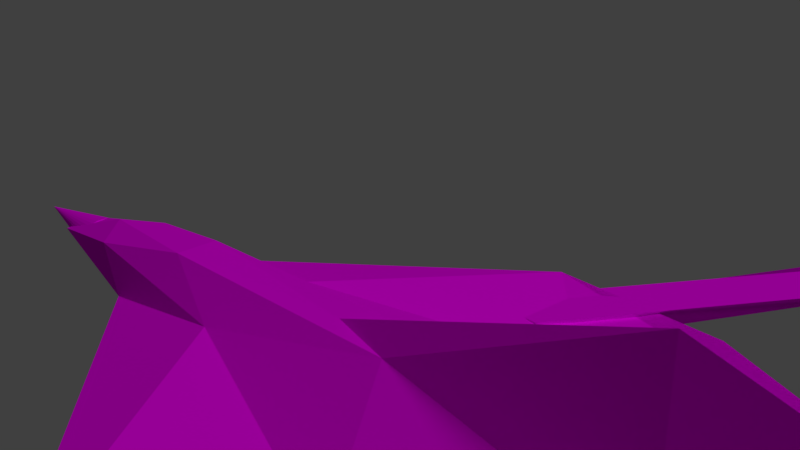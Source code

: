 # Source: Su53f.blend  (saved by Blender 2.79.0; exported with 4.5.12 LTS)
import bpy
from mathutils import Matrix  # noqa: F401  (used for matrix-valued properties, if any)

bpy.ops.wm.read_factory_settings(use_empty=True)
scene = bpy.context.scene
scene.name = 'Scene'

# ---- collections
col_collection_1 = bpy.data.collections.new('Collection 1'); scene.collection.children.link(col_collection_1)

# ---- images (referenced by path relative to the original .blend; pixels are not part of the script)
import os
ASSET_DIR = os.environ.get("B2B_ASSET_DIR", "")  # directory of the original .blend (textures are referenced by path, not embedded)
HERE = os.path.dirname(os.path.abspath(__file__))  # packed textures are extracted next to this script under _unpacked/

def load_image(name, relpath, width, height, colorspace="sRGB"):
    """Load a texture the original file referenced (path relative to the .blend, or extracted next to this script)."""
    p = next((c for c in (os.path.join(HERE, relpath), os.path.join(ASSET_DIR, relpath)) if relpath and os.path.exists(c)), "")
    if p:
        img = bpy.data.images.load(p, check_existing=True)
        img.name = name
    else:  # same state as the original file: an image datablock whose file is absent (Cycles renders it pink)
        img = bpy.data.images.new(name, width, height)
        img.source = "FILE"
        img.filepath = "//" + (relpath or name)
    img.colorspace_settings.name = colorspace
    return img
img_cammob_jpg = load_image('cammoB.jpg', 'Textures/cammoB.jpg', 1024, 1024, 'sRGB')

# ---- materials (node trees are filled in below, after node groups)
mat_material_002 = bpy.data.materials.new('Material.002')
mat_material_002.alpha_threshold = 0.0
mat_material_002.roughness = 0.5

# ---- material node trees
mat_material_002.use_nodes = True; mat_material_002.node_tree.nodes.clear()
_N = mat_material_002.node_tree.nodes; _L = mat_material_002.node_tree.links
n0 = _N.new('ShaderNodeOutputMaterial'); n0.name = 'Material Output'; n0.location = (300, 300)
n1 = _N.new('ShaderNodeTexImage'); n1.name = 'Image Texture'; n1.location = (-41, 308)
n1.width = 140
n1.image = img_cammob_jpg
n1.projection = 'BOX'
n1.interpolation = 'Closest'
n2 = _N.new('ShaderNodeBsdfDiffuse'); n2.name = 'Diffuse BSDF'; n2.location = (151, 407)
_L.new(n2.outputs[0], n0.inputs[0])
_L.new(n1.outputs[0], n2.inputs[0])
n0.is_active_output = True

# ---- world
world_world = bpy.data.worlds.new('World'); scene.world = world_world
world_world.color = (0.05088, 0.05088, 0.05088)
world_world.use_sun_shadow = False
world_world.sun_shadow_jitter_overblur = 0.0
world_world.cycles.sampling_method = 'MANUAL'

# ---- cameras
cam_camera = bpy.data.cameras.new('Camera')
cam_camera.clip_end = 100.0
cam_camera.lens = 35.0
cam_camera.sensor_width = 32.0
cam_camera.sensor_height = 18.0
cam_camera.ortho_scale = 7.314
cam_camera.dof.focus_distance = 0.0

# ---- lights
light_lamp = bpy.data.lights.new('Lamp', 'SUN')
light_lamp.transmission_factor = 0.0
light_lamp.cutoff_distance = 30.0
light_lamp.angle = 0.1993
light_lamp.energy = 1.0
light_lamp.shadow_buffer_clip_start = 1.001
light_lamp.shadow_soft_size = 0.1
light_lamp.shadow_cascade_max_distance = 1000.0

# ---- meshes
me_cube_001 = bpy.data.meshes.new('Cube.001')
me_cube_001.from_pydata([(4.62, -1.0, -0.3196), (4.62, -1.0, -0.2972), (-1.0, 1.0, -1.0), (-1.0, 1.0, 0.3832), (6.62, -1.0, -0.3196), (7.175, -1.0, 0.3196), (1.0, 1.0, -1.0), (1.556, 1.0, 1.0), (5.539, 4.918, -0.7443), (5.182, 4.917, -0.787), (-0.08085, 2.919, 0.2519), (-0.4376, 2.917, -1.151), (7.814, 4.918, -0.1479), (7.539, 4.917, -0.787), (2.194, 2.919, 0.8483), (1.919, 2.917, -1.151), (7.281, 2.052, 1.765), (10.46, 2.052, 1.906), (7.31, 2.05, 1.934), (10.47, 2.05, 2.071), (7.339, 2.046, 2.097), (10.49, 2.046, 2.23), (7.365, 2.038, 2.247), (10.5, 2.038, 2.377), (7.388, 2.028, 2.379), (10.51, 2.028, 2.505), (7.407, 2.016, 2.486), (10.52, 2.016, 2.611), (7.421, 2.002, 2.567), (10.53, 2.002, 2.69), (7.43, 1.987, 2.616), (10.54, 1.987, 2.739), (7.433, 1.971, 2.633), (10.54, 1.971, 2.756), (7.43, 1.955, 2.616), (10.54, 1.955, 2.739), (7.421, 1.94, 2.567), (10.53, 1.94, 2.69), (7.407, 1.926, 2.486), (10.52, 1.926, 2.611), (7.388, 1.914, 2.379), (10.51, 1.914, 2.505), (7.365, 1.903, 2.247), (10.5, 1.903, 2.377), (7.339, 1.896, 2.097), (10.49, 1.896, 2.23), (7.31, 1.891, 1.934), (10.47, 1.891, 2.071), (7.281, 1.89, 1.765), (10.46, 1.89, 1.906), (7.252, 1.891, 1.596), (10.45, 1.891, 1.742), (7.225, 1.896, 1.433), (10.44, 1.896, 1.583), (7.201, 1.903, 1.283), (10.43, 1.903, 1.437), (7.181, 1.914, 1.153), (10.42, 1.914, 1.31), (7.166, 1.926, 1.046), (10.41, 1.926, 1.205), (7.156, 1.94, 0.9666), (10.41, 1.94, 1.127), (7.15, 1.955, 0.9179), (10.41, 1.955, 1.078), (7.148, 1.971, 0.9015), (10.41, 1.971, 1.062), (7.15, 1.987, 0.9179), (10.41, 1.987, 1.078), (7.156, 2.002, 0.9666), (10.41, 2.002, 1.127), (7.166, 2.016, 1.046), (10.41, 2.016, 1.205), (7.181, 2.028, 1.153), (10.42, 2.028, 1.31), (7.201, 2.038, 1.283), (10.43, 2.038, 1.437), (7.225, 2.046, 1.433), (10.44, 2.046, 1.583), (7.252, 2.05, 1.596), (10.45, 2.05, 1.742), (7.689, 2.214, 2.127), (10.86, 2.214, 2.266), (7.712, 2.213, 2.294), (10.88, 2.213, 2.433), (7.732, 2.208, 2.455), (10.89, 2.208, 2.592), (7.748, 2.201, 2.602), (10.9, 2.201, 2.737), (7.758, 2.19, 2.731), (10.9, 2.19, 2.864), (7.761, 2.178, 2.835), (10.9, 2.178, 2.965), (7.758, 2.164, 2.911), (10.88, 2.164, 3.038), (7.745, 2.149, 2.955), (10.86, 2.149, 3.079), (7.723, 2.133, 2.965), (10.82, 2.133, 3.086), (7.69, 2.117, 2.941), (10.77, 2.117, 3.058), (7.647, 2.102, 2.883), (10.72, 2.102, 2.998), (7.594, 2.088, 2.793), (10.66, 2.088, 2.907), (7.534, 2.076, 2.675), (10.61, 2.076, 2.79), (7.471, 2.066, 2.533), (10.56, 2.066, 2.652), (7.41, 2.058, 2.375), (10.52, 2.058, 2.498), (7.355, 2.054, 2.205), (10.49, 2.054, 2.334), (7.311, 2.052, 2.032), (10.46, 2.052, 2.166), (7.278, 2.054, 1.862), (10.45, 2.054, 2.001), (7.257, 2.058, 1.701), (10.44, 2.058, 1.844), (7.247, 2.066, 1.555), (10.45, 2.066, 1.703), (7.252, 2.076, 1.43), (10.48, 2.076, 1.583), (7.27, 2.088, 1.332), (10.51, 2.088, 1.488), (7.302, 2.102, 1.263), (10.55, 2.102, 1.421), (7.343, 2.117, 1.226), (10.59, 2.117, 1.383), (7.389, 2.133, 1.222), (10.63, 2.133, 1.377), (7.437, 2.149, 1.249), (10.66, 2.149, 1.403), (7.482, 2.164, 1.308), (10.7, 2.164, 1.459), (7.525, 2.178, 1.395), (10.73, 2.178, 1.544), (7.564, 2.19, 1.508), (10.76, 2.19, 1.654), (7.6, 2.201, 1.643), (10.79, 2.201, 1.787), (7.632, 2.208, 1.795), (10.82, 2.208, 1.937), (7.662, 2.213, 1.958), (10.84, 2.213, 2.099), (7.213, 1.396, 1.254), (10.39, 1.396, 1.396), (7.233, 1.394, 1.421), (10.41, 1.394, 1.563), (7.253, 1.389, 1.581), (10.43, 1.389, 1.723), (7.271, 1.382, 1.729), (10.45, 1.382, 1.871), (7.286, 1.372, 1.859), (10.47, 1.372, 2.001), (7.299, 1.36, 1.966), (10.48, 1.36, 2.107), (7.309, 1.346, 2.045), (10.49, 1.346, 2.187), (7.315, 1.33, 2.094), (10.5, 1.33, 2.235), (7.317, 1.315, 2.11), (10.5, 1.315, 2.252), (7.315, 1.299, 2.094), (10.5, 1.299, 2.235), (7.309, 1.284, 2.045), (10.49, 1.284, 2.187), (7.299, 1.27, 1.966), (10.48, 1.27, 2.107), (7.286, 1.257, 1.859), (10.47, 1.257, 2.001), (7.271, 1.247, 1.729), (10.45, 1.247, 1.871), (7.253, 1.24, 1.581), (10.43, 1.24, 1.723), (7.233, 1.235, 1.421), (10.41, 1.235, 1.563), (7.213, 1.234, 1.254), (10.39, 1.234, 1.396), (7.192, 1.235, 1.087), (10.37, 1.235, 1.229), (7.173, 1.24, 0.9262), (10.35, 1.24, 1.068), (7.155, 1.247, 0.7782), (10.34, 1.247, 0.92), (7.139, 1.257, 0.6485), (10.32, 1.257, 0.7903), (7.126, 1.27, 0.542), (10.31, 1.27, 0.6838), (7.116, 1.284, 0.4629), (10.3, 1.284, 0.6047), (7.111, 1.299, 0.4142), (10.29, 1.299, 0.556), (7.109, 1.315, 0.3977), (10.29, 1.315, 0.5395), (7.111, 1.33, 0.4142), (10.29, 1.33, 0.556), (7.116, 1.346, 0.4629), (10.3, 1.346, 0.6047), (7.126, 1.36, 0.542), (10.31, 1.36, 0.6838), (7.139, 1.372, 0.6485), (10.32, 1.372, 0.7903), (7.155, 1.382, 0.7782), (10.34, 1.382, 0.92), (7.173, 1.389, 0.9262), (10.35, 1.389, 1.068), (7.192, 1.394, 1.087), (10.37, 1.394, 1.229), (7.221, 1.558, 1.516), (10.4, 1.558, 1.658), (7.241, 1.556, 1.683), (10.42, 1.556, 1.825), (7.261, 1.552, 1.843), (10.44, 1.552, 1.985), (7.279, 1.544, 1.991), (10.46, 1.544, 2.133), (7.294, 1.534, 2.121), (10.48, 1.534, 2.263), (7.307, 1.522, 2.228), (10.49, 1.522, 2.369), (7.317, 1.508, 2.307), (10.5, 1.508, 2.449), (7.323, 1.493, 2.355), (10.5, 1.493, 2.497), (7.325, 1.477, 2.372), (10.51, 1.477, 2.514), (7.323, 1.461, 2.355), (10.5, 1.461, 2.497), (7.317, 1.446, 2.307), (10.5, 1.446, 2.449), (7.307, 1.432, 2.228), (10.49, 1.432, 2.369), (7.294, 1.42, 2.121), (10.48, 1.42, 2.263), (7.279, 1.41, 1.991), (10.46, 1.41, 2.133), (7.261, 1.402, 1.843), (10.44, 1.402, 1.985), (7.241, 1.397, 1.683), (10.42, 1.397, 1.825), (7.221, 1.396, 1.516), (10.4, 1.396, 1.658), (7.2, 1.397, 1.349), (10.38, 1.397, 1.491), (7.181, 1.402, 1.188), (10.36, 1.402, 1.33), (7.163, 1.41, 1.04), (10.34, 1.41, 1.182), (7.147, 1.42, 0.9104), (10.33, 1.42, 1.052), (7.134, 1.432, 0.804), (10.32, 1.432, 0.9457), (7.124, 1.446, 0.7249), (10.31, 1.446, 0.8666), (7.118, 1.461, 0.6762), (10.3, 1.461, 0.8179), (7.116, 1.477, 0.6597), (10.3, 1.477, 0.8015), (7.118, 1.493, 0.6762), (10.3, 1.493, 0.8179), (7.124, 1.508, 0.7249), (10.31, 1.508, 0.8666), (7.134, 1.522, 0.804), (10.32, 1.522, 0.9457), (7.147, 1.534, 0.9104), (10.33, 1.534, 1.052), (7.163, 1.544, 1.04), (10.34, 1.544, 1.182), (7.181, 1.552, 1.188), (10.36, 1.552, 1.33), (7.2, 1.556, 1.349), (10.38, 1.556, 1.491), (0.6277, 1.808, -4.507), (9.986, 1.585, -1.246), (-3.007, 1.447, -2.344), (-12.07, 1.808, -3.147), (-3.104, 2.169, -2.367), (9.977, 2.031, -1.249), (4.134, 1.065, 0.7036), (-9.657, 1.586, 1.217), (-9.656, 2.031, 1.118), (4.135, 2.798, 0.6986), (13.5, 1.808, 9.991), (0.4727, 1.808, 4.469), (-1.533, 1.595, -1.838), (6.107, 1.677, -1.18), (3.969, 1.084, 0.09579), (11.65, 1.808, -1.467), (5.997, 1.94, -1.209), (-6.242, 1.808, -4.43), (-8.353, 1.596, -3.152), (-1.944, 2.021, -1.94), (-9.602, 2.02, -3.334), (3.969, 2.78, 0.09789), (7.155, 1.678, 0.5258), (6.712, 1.939, 0.4136), (0.5617, 0.09386, -0.1657), (11.25, 0.6583, 0.875), (-13.65, 1.679, -1.232), (-7.85, 1.466, -0.7408), (-7.935, 2.151, -0.7626), (-13.72, 1.937, -1.251), (11.25, 3.086, 0.8749), (0.5633, 3.606, -0.02972), (9.432, 1.596, 4.102), (-2.908, 1.464, 2.053), (-10.64, 1.808, 1.426), (-2.911, 2.152, 2.053), (9.289, 2.021, 4.068), (2.578, 1.688, 4.981), (8.677, 1.831, 12.35), (-5.812, 1.677, 3.358), (-5.81, 1.939, 3.259), (2.578, 1.952, 4.983), (4.37, 0.132, 0.1555), (5.908, 3.569, 0.4208), (10.59, 1.867, 3.076), (10.53, 1.84, 3.308), (10.48, 1.809, 3.474), (10.34, 1.784, 5.36), (10.28, 1.749, 5.376), (10.3, 1.704, 3.523), (10.25, 1.67, 3.388), (10.21, 1.638, 3.183), (10.17, 1.61, 2.917), (10.15, 1.587, 2.599), (10.13, 1.569, 2.242), (10.13, 1.558, 1.859), (10.13, 1.553, 1.466), (10.15, 1.556, 1.077), (10.18, 1.565, 0.7072), (10.22, 1.581, 0.3709), (10.27, 1.603, 0.08107), (10.32, 1.63, -0.1512), (10.38, 1.661, -0.3171), (10.44, 1.695, -0.4101), (10.5, 1.73, -0.4266), (10.55, 1.766, -0.3661), (10.6, 1.8, -0.2309), (7.658, 1.762, 1.071), (10.65, 1.832, -0.02612), (10.68, 1.86, 0.2403), (10.71, 1.883, 0.5582), (10.72, 1.901, 0.9152), (10.73, 1.912, 1.298), (10.72, 1.916, 1.691), (10.7, 1.914, 2.08), (10.67, 1.904, 2.45), (10.63, 1.888, 2.786), (-12.16, 1.975, -1.197), (-12.17, 1.972, -0.9378), (-12.18, 1.963, -0.6882), (-12.19, 1.948, -0.4583), (-12.19, 1.928, -0.2567), (-12.2, 1.904, -0.09127), (-12.2, 1.876, 0.03165), (-12.21, 1.846, 0.1073), (-12.21, 1.815, 0.1329), (-12.21, 1.783, 0.1073), (-12.2, 1.753, 0.03165), (-12.2, 1.725, -0.09127), (-12.19, 1.701, -0.2567), (-12.19, 1.681, -0.4583), (-12.18, 1.666, -0.6882), (-12.17, 1.657, -0.9378), (-12.16, 1.654, -1.197), (-12.16, 1.657, -1.457), (-12.15, 1.666, -1.706), (-12.14, 1.681, -1.936), (-12.13, 1.701, -2.138), (-12.13, 1.725, -2.303), (-12.12, 1.753, -2.426), (-16.26, 1.815, -1.832), (-12.12, 1.783, -2.502), (-12.12, 1.815, -2.527), (-12.12, 1.846, -2.502), (-12.12, 1.876, -2.426), (-12.13, 1.904, -2.303), (-12.13, 1.928, -2.138), (-12.14, 1.948, -1.936), (-12.15, 1.963, -1.706), (-12.16, 1.972, -1.457), (7.175, -1.0, 0.3196), (1.556, 1.0, 1.0), (7.814, 4.918, -0.1479), (2.194, 2.919, 0.8483), (2.578, 1.688, 4.981), (8.677, 1.831, 12.35)], [], [(0, 1, 3, 2), (2, 3, 7, 6), (6, 7, 5, 4), (4, 5, 1, 0), (2, 6, 4, 0), (7, 3, 1, 5), (8, 9, 11, 10), (10, 11, 15, 14), (14, 15, 13, 12), (12, 13, 9, 8), (10, 14, 12, 8), (15, 11, 9, 13), (16, 17, 19, 18), (18, 19, 21, 20), (20, 21, 23, 22), (22, 23, 25, 24), (24, 25, 27, 26), (26, 27, 29, 28), (28, 29, 31, 30), (30, 31, 33, 32), (32, 33, 35, 34), (34, 35, 37, 36), (36, 37, 39, 38), (38, 39, 41, 40), (40, 41, 43, 42), (42, 43, 45, 44), (44, 45, 47, 46), (46, 47, 49, 48), (48, 49, 51, 50), (50, 51, 53, 52), (52, 53, 55, 54), (54, 55, 57, 56), (56, 57, 59, 58), (58, 59, 61, 60), (60, 61, 63, 62), (62, 63, 65, 64), (64, 65, 67, 66), (66, 67, 69, 68), (68, 69, 71, 70), (70, 71, 73, 72), (72, 73, 75, 74), (74, 75, 77, 76), (19, 17, 79, 77, 75, 73, 71, 69, 67, 65, 63, 61, 59, 57, 55, 53, 51, 49, 47, 45, 43, 41, 39, 37, 35, 33, 31, 29, 27, 25, 23, 21), (76, 77, 79, 78), (78, 79, 17, 16), (16, 18, 20, 22, 24, 26, 28, 30, 32, 34, 36, 38, 40, 42, 44, 46, 48, 50, 52, 54, 56, 58, 60, 62, 64, 66, 68, 70, 72, 74, 76, 78), (80, 81, 83, 82), (82, 83, 85, 84), (84, 85, 87, 86), (86, 87, 89, 88), (88, 89, 91, 90), (90, 91, 93, 92), (92, 93, 95, 94), (94, 95, 97, 96), (96, 97, 99, 98), (98, 99, 101, 100), (100, 101, 103, 102), (102, 103, 105, 104), (104, 105, 107, 106), (106, 107, 109, 108), (108, 109, 111, 110), (110, 111, 113, 112), (112, 113, 115, 114), (114, 115, 117, 116), (116, 117, 119, 118), (118, 119, 121, 120), (120, 121, 123, 122), (122, 123, 125, 124), (124, 125, 127, 126), (126, 127, 129, 128), (128, 129, 131, 130), (130, 131, 133, 132), (132, 133, 135, 134), (134, 135, 137, 136), (136, 137, 139, 138), (138, 139, 141, 140), (83, 81, 143, 141, 139, 137, 135, 133, 131, 129, 127, 125, 123, 121, 119, 117, 115, 113, 111, 109, 107, 105, 103, 101, 99, 97, 95, 93, 91, 89, 87, 85), (140, 141, 143, 142), (142, 143, 81, 80), (80, 82, 84, 86, 88, 90, 92, 94, 96, 98, 100, 102, 104, 106, 108, 110, 112, 114, 116, 118, 120, 122, 124, 126, 128, 130, 132, 134, 136, 138, 140, 142), (144, 145, 147, 146), (146, 147, 149, 148), (148, 149, 151, 150), (150, 151, 153, 152), (152, 153, 155, 154), (154, 155, 157, 156), (156, 157, 159, 158), (158, 159, 161, 160), (160, 161, 163, 162), (162, 163, 165, 164), (164, 165, 167, 166), (166, 167, 169, 168), (168, 169, 171, 170), (170, 171, 173, 172), (172, 173, 175, 174), (174, 175, 177, 176), (176, 177, 179, 178), (178, 179, 181, 180), (180, 181, 183, 182), (182, 183, 185, 184), (184, 185, 187, 186), (186, 187, 189, 188), (188, 189, 191, 190), (190, 191, 193, 192), (192, 193, 195, 194), (194, 195, 197, 196), (196, 197, 199, 198), (198, 199, 201, 200), (200, 201, 203, 202), (202, 203, 205, 204), (147, 145, 207, 205, 203, 201, 199, 197, 195, 193, 191, 189, 187, 185, 183, 181, 179, 177, 175, 173, 171, 169, 167, 165, 163, 161, 159, 157, 155, 153, 151, 149), (204, 205, 207, 206), (206, 207, 145, 144), (144, 146, 148, 150, 152, 154, 156, 158, 160, 162, 164, 166, 168, 170, 172, 174, 176, 178, 180, 182, 184, 186, 188, 190, 192, 194, 196, 198, 200, 202, 204, 206), (208, 209, 211, 210), (210, 211, 213, 212), (212, 213, 215, 214), (214, 215, 217, 216), (216, 217, 219, 218), (218, 219, 221, 220), (220, 221, 223, 222), (222, 223, 225, 224), (224, 225, 227, 226), (226, 227, 229, 228), (228, 229, 231, 230), (230, 231, 233, 232), (232, 233, 235, 234), (234, 235, 237, 236), (236, 237, 239, 238), (238, 239, 241, 240), (240, 241, 243, 242), (242, 243, 245, 244), (244, 245, 247, 246), (246, 247, 249, 248), (248, 249, 251, 250), (250, 251, 253, 252), (252, 253, 255, 254), (254, 255, 257, 256), (256, 257, 259, 258), (258, 259, 261, 260), (260, 261, 263, 262), (262, 263, 265, 264), (264, 265, 267, 266), (266, 267, 269, 268), (211, 209, 271, 269, 267, 265, 263, 261, 259, 257, 255, 253, 251, 249, 247, 245, 243, 241, 239, 237, 235, 233, 231, 229, 227, 225, 223, 221, 219, 217, 215, 213), (268, 269, 271, 270), (270, 271, 209, 208), (208, 210, 212, 214, 216, 218, 220, 222, 224, 226, 228, 230, 232, 234, 236, 238, 240, 242, 244, 246, 248, 250, 252, 254, 256, 258, 260, 262, 264, 266, 268, 270), (272, 285, 284), (273, 285, 287), (272, 284, 289), (272, 289, 291), (272, 291, 288), (273, 287, 294), (274, 286, 296), (275, 290, 298), (276, 292, 300), (277, 293, 302), (273, 294, 297), (274, 296, 299), (275, 298, 301), (276, 300, 303), (277, 302, 295), (278, 304, 309), (279, 305, 311), (280, 306, 312), (281, 307, 313), (282, 308, 310), (310, 313, 283), (310, 308, 313), (308, 281, 313), (313, 312, 283), (313, 307, 312), (307, 280, 312), (312, 311, 283), (312, 306, 311), (306, 279, 311), (311, 309, 283), (311, 305, 309), (305, 278, 309), (309, 310, 283), (309, 304, 310), (304, 282, 310), (295, 308, 282), (295, 302, 308), (302, 281, 308), (303, 307, 281), (303, 300, 307), (300, 280, 307), (301, 306, 280), (301, 298, 306), (298, 279, 306), (299, 305, 279), (299, 296, 305), (296, 278, 305), (297, 304, 278), (297, 294, 304), (294, 282, 304), (302, 315, 303, 281), (302, 293, 303, 315), (293, 276, 303), (300, 301, 280), (300, 292, 301), (292, 275, 301), (298, 299, 279), (298, 290, 299), (290, 274, 299), (296, 314, 297, 278), (296, 286, 297, 314), (286, 273, 297), (294, 295, 282), (294, 287, 295), (287, 277, 295), (288, 293, 277), (288, 291, 293), (291, 276, 293), (291, 292, 276), (291, 289, 292), (289, 275, 292), (289, 290, 275), (289, 284, 290), (284, 274, 290), (287, 288, 277), (287, 285, 288), (285, 272, 288), (284, 286, 274), (284, 285, 286), (285, 273, 286), (316, 339, 317), (317, 339, 318), (318, 339, 319), (319, 339, 320), (320, 339, 321), (321, 339, 322), (322, 339, 323), (323, 339, 324), (324, 339, 325), (325, 339, 326), (326, 339, 327), (327, 339, 328), (328, 339, 329), (329, 339, 330), (330, 339, 331), (331, 339, 332), (332, 339, 333), (333, 339, 334), (334, 339, 335), (335, 339, 336), (336, 339, 337), (337, 339, 338), (338, 339, 340), (340, 339, 341), (341, 339, 342), (342, 339, 343), (343, 339, 344), (344, 339, 345), (345, 339, 346), (346, 339, 347), (347, 339, 348), (348, 339, 316), (349, 372, 350), (350, 372, 351), (351, 372, 352), (352, 372, 353), (353, 372, 354), (354, 372, 355), (355, 372, 356), (356, 372, 357), (357, 372, 358), (358, 372, 359), (359, 372, 360), (360, 372, 361), (361, 372, 362), (362, 372, 363), (363, 372, 364), (364, 372, 365), (365, 372, 366), (366, 372, 367), (367, 372, 368), (368, 372, 369), (369, 372, 370), (370, 372, 371), (371, 372, 373), (373, 372, 374), (374, 372, 375), (375, 372, 376), (376, 372, 377), (377, 372, 378), (378, 372, 379), (379, 372, 380), (380, 372, 381), (381, 372, 349), (349, 350, 351, 352, 353, 354, 355, 356, 357, 358, 359, 360, 361, 362, 363, 364, 365, 366, 367, 368, 369, 370, 371, 373, 374, 375, 376, 377, 378, 379, 380, 381)])
me_cube_001.polygons.foreach_set('use_smooth', [True] * 293)
_k = set([(0, 1), (0, 2), (0, 4), (1, 3), (1, 5), (2, 3), (2, 6), (3, 7), (4, 5), (4, 6), (5, 7), (6, 7), (8, 9), (8, 10), (8, 12), (9, 11), (9, 13), (10, 11), (10, 14), (11, 15), (12, 13), (12, 14), (13, 15), (14, 15), (16, 17), (16, 18), (16, 78), (17, 19), (17, 79), (18, 19), (18, 20), (19, 21), (20, 21), (20, 22), (21, 23), (22, 23), (22, 24), (23, 25), (24, 25), (24, 26), (25, 27), (26, 27), (26, 28), (27, 29), (28, 29), (28, 30), (29, 31), (30, 31), (30, 32), (31, 33), (32, 33), (32, 34), (33, 35), (34, 35), (34, 36), (35, 37), (36, 37), (36, 38), (37, 39), (38, 39), (38, 40), (39, 41), (40, 41), (40, 42), (41, 43), (42, 43), (42, 44), (43, 45), (44, 45), (44, 46), (45, 47), (46, 47), (46, 48), (47, 49), (48, 49), (48, 50), (49, 51), (50, 51), (50, 52), (51, 53), (52, 53), (52, 54), (53, 55), (54, 55), (54, 56), (55, 57), (56, 57), (56, 58), (57, 59), (58, 59), (58, 60), (59, 61), (60, 61), (60, 62), (61, 63), (62, 63), (62, 64), (63, 65), (64, 65), (64, 66), (65, 67), (66, 67), (66, 68), (67, 69), (68, 69), (68, 70), (69, 71), (70, 71), (70, 72), (71, 73), (72, 73), (72, 74), (73, 75), (74, 75), (74, 76), (75, 77), (76, 77), (76, 78), (77, 79), (78, 79), (80, 81), (80, 82), (80, 142), (81, 83), (81, 143), (82, 83), (82, 84), (83, 85), (84, 85), (84, 86), (85, 87), (86, 87), (86, 88), (87, 89), (88, 89), (88, 90), (89, 91), (90, 91), (90, 92), (91, 93), (92, 93), (92, 94), (93, 95), (94, 95), (94, 96), (95, 97), (96, 97), (96, 98), (97, 99), (98, 99), (98, 100), (99, 101), (100, 101), (100, 102), (101, 103), (102, 103), (102, 104), (103, 105), (104, 105), (104, 106), (105, 107), (106, 107), (106, 108), (107, 109), (108, 109), (108, 110), (109, 111), (110, 111), (110, 112), (111, 113), (112, 113), (112, 114), (113, 115), (114, 115), (114, 116), (115, 117), (116, 117), (116, 118), (117, 119), (118, 119), (118, 120), (119, 121), (120, 121), (120, 122), (121, 123), (122, 123), (122, 124), (123, 125), (124, 125), (124, 126), (125, 127), (126, 127), (126, 128), (127, 129), (128, 129), (128, 130), (129, 131), (130, 131), (130, 132), (131, 133), (132, 133), (132, 134), (133, 135), (134, 135), (134, 136), (135, 137), (136, 137), (136, 138), (137, 139), (138, 139), (138, 140), (139, 141), (140, 141), (140, 142), (141, 143), (142, 143), (144, 145), (144, 146), (144, 206), (145, 147), (145, 207), (146, 147), (146, 148), (147, 149), (148, 149), (148, 150), (149, 151), (150, 151), (150, 152), (151, 153), (152, 153), (152, 154), (153, 155), (154, 155), (154, 156), (155, 157), (156, 157), (156, 158), (157, 159), (158, 159), (158, 160), (159, 161), (160, 161), (160, 162), (161, 163), (162, 163), (162, 164), (163, 165), (164, 165), (164, 166), (165, 167), (166, 167), (166, 168), (167, 169), (168, 169), (168, 170), (169, 171), (170, 171), (170, 172), (171, 173), (172, 173), (172, 174), (173, 175), (174, 175), (174, 176), (175, 177), (176, 177), (176, 178), (177, 179), (178, 179), (178, 180), (179, 181), (180, 181), (180, 182), (181, 183), (182, 183), (182, 184), (183, 185), (184, 185), (184, 186), (185, 187), (186, 187), (186, 188), (187, 189), (188, 189), (188, 190), (189, 191), (190, 191), (190, 192), (191, 193), (192, 193), (192, 194), (193, 195), (194, 195), (194, 196), (195, 197), (196, 197), (196, 198), (197, 199), (198, 199), (198, 200), (199, 201), (200, 201), (200, 202), (201, 203), (202, 203), (202, 204), (203, 205), (204, 205), (204, 206), (205, 207), (206, 207), (208, 209), (208, 210), (208, 270), (209, 211), (209, 271), (210, 211), (210, 212), (211, 213), (212, 213), (212, 214), (213, 215), (214, 215), (214, 216), (215, 217), (216, 217), (216, 218), (217, 219), (218, 219), (218, 220), (219, 221), (220, 221), (220, 222), (221, 223), (222, 223), (222, 224), (223, 225), (224, 225), (224, 226), (225, 227), (226, 227), (226, 228), (227, 229), (228, 229), (228, 230), (229, 231), (230, 231), (230, 232), (231, 233), (232, 233), (232, 234), (233, 235), (234, 235), (234, 236), (235, 237), (236, 237), (236, 238), (237, 239), (238, 239), (238, 240), (239, 241), (240, 241), (240, 242), (241, 243), (242, 243), (242, 244), (243, 245), (244, 245), (244, 246), (245, 247), (246, 247), (246, 248), (247, 249), (248, 249), (248, 250), (249, 251), (250, 251), (250, 252), (251, 253), (252, 253), (252, 254), (253, 255), (254, 255), (254, 256), (255, 257), (256, 257), (256, 258), (257, 259), (258, 259), (258, 260), (259, 261), (260, 261), (260, 262), (261, 263), (262, 263), (262, 264), (263, 265), (264, 265), (264, 266), (265, 267), (266, 267), (266, 268), (267, 269), (268, 269), (268, 270), (269, 271), (270, 271), (272, 284), (272, 285), (272, 288), (272, 289), (272, 291), (273, 285), (273, 286), (273, 287), (273, 294), (273, 297), (274, 284), (274, 286), (274, 290), (274, 296), (274, 299), (275, 289), (275, 290), (275, 292), (275, 298), (275, 301), (276, 291), (276, 292), (276, 293), (276, 300), (276, 303), (277, 287), (277, 288), (277, 293), (277, 295), (277, 302), (278, 296), (278, 297), (278, 304), (278, 305), (278, 309), (279, 298), (279, 299), (279, 305), (279, 306), (279, 311), (280, 300), (280, 301), (280, 306), (280, 307), (280, 312), (281, 302), (281, 303), (281, 307), (281, 308), (281, 313), (282, 294), (282, 295), (282, 304), (282, 308), (282, 310), (283, 309), (283, 310), (283, 311), (283, 312), (283, 313), (284, 285), (284, 286), (284, 289), (284, 290), (285, 286), (285, 287), (285, 288), (286, 296), (286, 297), (287, 288), (287, 294), (287, 295), (288, 291), (288, 293), (289, 290), (289, 291), (289, 292), (290, 298), (291, 292), (291, 293), (292, 300), (292, 301), (293, 302), (293, 303), (294, 295), (294, 297), (294, 304), (295, 302), (295, 308), (296, 299), (296, 305), (296, 314), (297, 304), (297, 314), (298, 299), (298, 301), (298, 306), (299, 305), (300, 301), (300, 303), (300, 307), (301, 306), (302, 308), (302, 315), (303, 307), (303, 315), (304, 309), (304, 310), (305, 309), (305, 311), (306, 311), (306, 312), (307, 312), (307, 313), (308, 310), (308, 313), (309, 310), (309, 311), (310, 313), (311, 312), (312, 313), (316, 339), (317, 339), (318, 339), (319, 339), (320, 339), (321, 339), (322, 339), (323, 339), (324, 339), (325, 339), (326, 339), (327, 339), (328, 339), (329, 339), (330, 339), (331, 339), (332, 339), (333, 339), (334, 339), (335, 339), (336, 339), (337, 339), (338, 339), (339, 340), (339, 341), (339, 342), (339, 343), (339, 344), (339, 345), (339, 346), (339, 347), (339, 348), (349, 350), (349, 372), (349, 381), (350, 351), (350, 372), (351, 352), (351, 372), (352, 353), (352, 372), (353, 354), (353, 372), (354, 355), (354, 372), (355, 356), (355, 372), (356, 357), (356, 372), (357, 358), (357, 372), (358, 359), (358, 372), (359, 360), (359, 372), (360, 361), (360, 372), (361, 362), (361, 372), (362, 363), (362, 372), (363, 364), (363, 372), (364, 365), (364, 372), (365, 366), (365, 372), (366, 367), (366, 372), (367, 368), (367, 372), (368, 369), (368, 372), (369, 370), (369, 372), (370, 371), (370, 372), (371, 372), (371, 373), (372, 373), (372, 374), (372, 375), (372, 376), (372, 377), (372, 378), (372, 379), (372, 380), (372, 381), (373, 374), (374, 375), (375, 376), (376, 377), (377, 378), (378, 379), (379, 380), (380, 381)])
me_cube_001.attributes.new('sharp_edge', 'BOOLEAN', 'EDGE').data.foreach_set('value', [ (min(e.vertices), max(e.vertices)) in _k for e in me_cube_001.edges])
_uv = me_cube_001.uv_layers.new(name='UVMap')
_uv.uv.foreach_set('vector', [0.0, 0.0, 1.0, 0.0, 1.0, 1.0, 0.0, 1.0, 0.0, 0.0, 1.0, 0.0, 1.0, 1.0, 0.0, 1.0, 0.0, 0.0, 1.0, 0.0, 1.0, 1.0, 0.0, 1.0, 0.0, 0.0, 1.0, 0.0, 1.0, 1.0, 0.0, 1.0, 0.0, 0.0, 1.0, 0.0, 1.0, 1.0, 0.0, 1.0, 0.0, 0.0, 1.0, 0.0, 1.0, 1.0, 0.0, 1.0, 0.0, 0.0, 1.0, 0.0, 1.0, 1.0, 0.0, 1.0, 0.0, 0.0, 1.0, 0.0, 1.0, 1.0, 0.0, 1.0, 0.0, 0.0, 1.0, 0.0, 1.0, 1.0, 0.0, 1.0, 0.0, 0.0, 1.0, 0.0, 1.0, 1.0, 0.0, 1.0, 0.0, 0.0, 1.0, 0.0, 1.0, 1.0, 0.0, 1.0, 0.0, 0.0, 1.0, 0.0, 1.0, 1.0, 0.0, 1.0, 0.0, 0.0, 1.0, 0.0, 1.0, 1.0, 0.0, 1.0, 0.0, 0.0, 1.0, 0.0, 1.0, 1.0, 0.0, 1.0, 0.0, 0.0, 1.0, 0.0, 1.0, 1.0, 0.0, 1.0, 0.0, 0.0, 1.0, 0.0, 1.0, 1.0, 0.0, 1.0, 0.0, 0.0, 1.0, 0.0, 1.0, 1.0, 0.0, 1.0, 0.0, 0.0, 1.0, 0.0, 1.0, 1.0, 0.0, 1.0, 0.0, 0.0, 1.0, 0.0, 1.0, 1.0, 0.0, 1.0, 0.0, 0.0, 1.0, 0.0, 1.0, 1.0, 0.0, 1.0, 0.0, 0.0, 1.0, 0.0, 1.0, 1.0, 0.0, 1.0, 0.0, 0.0, 1.0, 0.0, 1.0, 1.0, 0.0, 1.0, 0.0, 0.0, 1.0, 0.0, 1.0, 1.0, 0.0, 1.0, 0.0, 0.0, 1.0, 0.0, 1.0, 1.0, 0.0, 1.0, 0.0, 0.0, 1.0, 0.0, 1.0, 1.0, 0.0, 1.0, 0.0, 0.0, 1.0, 0.0, 1.0, 1.0, 0.0, 1.0, 0.0, 0.0, 1.0, 0.0, 1.0, 1.0, 0.0, 1.0, 0.0, 0.0, 1.0, 0.0, 1.0, 1.0, 0.0, 1.0, 0.0, 0.0, 1.0, 0.0, 1.0, 1.0, 0.0, 1.0, 0.0, 0.0, 1.0, 0.0, 1.0, 1.0, 0.0, 1.0, 0.0, 0.0, 1.0, 0.0, 1.0, 1.0, 0.0, 1.0, 0.0, 0.0, 1.0, 0.0, 1.0, 1.0, 0.0, 1.0, 0.0, 0.0, 1.0, 0.0, 1.0, 1.0, 0.0, 1.0, 0.0, 0.0, 1.0, 0.0, 1.0, 1.0, 0.0, 1.0, 0.0, 0.0, 1.0, 0.0, 1.0, 1.0, 0.0, 1.0, 0.0, 0.0, 1.0, 0.0, 1.0, 1.0, 0.0, 1.0, 0.0, 0.0, 1.0, 0.0, 1.0, 1.0, 0.0, 1.0, 0.0, 0.0, 1.0, 0.0, 1.0, 1.0, 0.0, 1.0, 0.0, 0.0, 1.0, 0.0, 1.0, 1.0, 0.0, 1.0, 0.0, 0.0, 1.0, 0.0, 1.0, 1.0, 0.0, 1.0, 0.0, 0.0, 1.0, 0.0, 1.0, 1.0, 0.0, 1.0, 0.0, 0.0, 1.0, 0.0, 1.0, 1.0, 0.0, 1.0, 0.5, 1.0, 0.5975, 0.9904, 0.6913, 0.9619, 0.7778, 0.9157, 0.8536, 0.8536, 0.9157, 0.7778, 0.9619, 0.6913, 0.9904, 0.5975, 1.0, 0.5, 0.9904, 0.4025, 0.9619, 0.3087, 0.9157, 0.2222, 0.8536, 0.1464, 0.7778, 0.08427, 0.6913, 0.03806, 0.5975, 0.009607, 0.5, 0.0, 0.4025, 0.009607, 0.3087, 0.03806, 0.2222, 0.08427, 0.1464, 0.1464, 0.08426, 0.2222, 0.03806, 0.3087, 0.009607, 0.4025, 0.0, 0.5, 0.009607, 0.5975, 0.03806, 0.6913, 0.08427, 0.7778, 0.1464, 0.8536, 0.2222, 0.9157, 0.3087, 0.9619, 0.4025, 0.9904, 0.0, 0.0, 1.0, 0.0, 1.0, 1.0, 0.0, 1.0, 0.0, 0.0, 1.0, 0.0, 1.0, 1.0, 0.0, 1.0, 0.5, 1.0, 0.5975, 0.9904, 0.6913, 0.9619, 0.7778, 0.9157, 0.8536, 0.8536, 0.9157, 0.7778, 0.9619, 0.6913, 0.9904, 0.5975, 1.0, 0.5, 0.9904, 0.4025, 0.9619, 0.3087, 0.9157, 0.2222, 0.8536, 0.1464, 0.7778, 0.08427, 0.6913, 0.03806, 0.5975, 0.009607, 0.5, 0.0, 0.4025, 0.009607, 0.3087, 0.03806, 0.2222, 0.08427, 0.1464, 0.1464, 0.08426, 0.2222, 0.03806, 0.3087, 0.009607, 0.4025, 0.0, 0.5, 0.009607, 0.5975, 0.03806, 0.6913, 0.08427, 0.7778, 0.1464, 0.8536, 0.2222, 0.9157, 0.3087, 0.9619, 0.4025, 0.9904, 0.0, 0.0, 1.0, 0.0, 1.0, 1.0, 0.0, 1.0, 0.0, 0.0, 1.0, 0.0, 1.0, 1.0, 0.0, 1.0, 0.0, 0.0, 1.0, 0.0, 1.0, 1.0, 0.0, 1.0, 0.0, 0.0, 1.0, 0.0, 1.0, 1.0, 0.0, 1.0, 0.0, 0.0, 1.0, 0.0, 1.0, 1.0, 0.0, 1.0, 0.0, 0.0, 1.0, 0.0, 1.0, 1.0, 0.0, 1.0, 0.0, 0.0, 1.0, 0.0, 1.0, 1.0, 0.0, 1.0, 0.0, 0.0, 1.0, 0.0, 1.0, 1.0, 0.0, 1.0, 0.0, 0.0, 1.0, 0.0, 1.0, 1.0, 0.0, 1.0, 0.0, 0.0, 1.0, 0.0, 1.0, 1.0, 0.0, 1.0, 0.0, 0.0, 1.0, 0.0, 1.0, 1.0, 0.0, 1.0, 0.0, 0.0, 1.0, 0.0, 1.0, 1.0, 0.0, 1.0, 0.0, 0.0, 1.0, 0.0, 1.0, 1.0, 0.0, 1.0, 0.0, 0.0, 1.0, 0.0, 1.0, 1.0, 0.0, 1.0, 0.0, 0.0, 1.0, 0.0, 1.0, 1.0, 0.0, 1.0, 0.0, 0.0, 1.0, 0.0, 1.0, 1.0, 0.0, 1.0, 0.0, 0.0, 1.0, 0.0, 1.0, 1.0, 0.0, 1.0, 0.0, 0.0, 1.0, 0.0, 1.0, 1.0, 0.0, 1.0, 0.0, 0.0, 1.0, 0.0, 1.0, 1.0, 0.0, 1.0, 0.0, 0.0, 1.0, 0.0, 1.0, 1.0, 0.0, 1.0, 0.0, 0.0, 1.0, 0.0, 1.0, 1.0, 0.0, 1.0, 0.0, 0.0, 1.0, 0.0, 1.0, 1.0, 0.0, 1.0, 0.0, 0.0, 1.0, 0.0, 1.0, 1.0, 0.0, 1.0, 0.0, 0.0, 1.0, 0.0, 1.0, 1.0, 0.0, 1.0, 0.0, 0.0, 1.0, 0.0, 1.0, 1.0, 0.0, 1.0, 0.0, 0.0, 1.0, 0.0, 1.0, 1.0, 0.0, 1.0, 0.0, 0.0, 1.0, 0.0, 1.0, 1.0, 0.0, 1.0, 0.0, 0.0, 1.0, 0.0, 1.0, 1.0, 0.0, 1.0, 0.0, 0.0, 1.0, 0.0, 1.0, 1.0, 0.0, 1.0, 0.0, 0.0, 1.0, 0.0, 1.0, 1.0, 0.0, 1.0, 0.5, 1.0, 0.5975, 0.9904, 0.6913, 0.9619, 0.7778, 0.9157, 0.8536, 0.8536, 0.9157, 0.7778, 0.9619, 0.6913, 0.9904, 0.5975, 1.0, 0.5, 0.9904, 0.4025, 0.9619, 0.3087, 0.9157, 0.2222, 0.8536, 0.1464, 0.7778, 0.08427, 0.6913, 0.03806, 0.5975, 0.009607, 0.5, 0.0, 0.4025, 0.009607, 0.3087, 0.03806, 0.2222, 0.08427, 0.1464, 0.1464, 0.08426, 0.2222, 0.03806, 0.3087, 0.009607, 0.4025, 0.0, 0.5, 0.009607, 0.5975, 0.03806, 0.6913, 0.08427, 0.7778, 0.1464, 0.8536, 0.2222, 0.9157, 0.3087, 0.9619, 0.4025, 0.9904, 0.0, 0.0, 1.0, 0.0, 1.0, 1.0, 0.0, 1.0, 0.0, 0.0, 1.0, 0.0, 1.0, 1.0, 0.0, 1.0, 0.5, 1.0, 0.5975, 0.9904, 0.6913, 0.9619, 0.7778, 0.9157, 0.8536, 0.8536, 0.9157, 0.7778, 0.9619, 0.6913, 0.9904, 0.5975, 1.0, 0.5, 0.9904, 0.4025, 0.9619, 0.3087, 0.9157, 0.2222, 0.8536, 0.1464, 0.7778, 0.08427, 0.6913, 0.03806, 0.5975, 0.009607, 0.5, 0.0, 0.4025, 0.009607, 0.3087, 0.03806, 0.2222, 0.08427, 0.1464, 0.1464, 0.08426, 0.2222, 0.03806, 0.3087, 0.009607, 0.4025, 0.0, 0.5, 0.009607, 0.5975, 0.03806, 0.6913, 0.08427, 0.7778, 0.1464, 0.8536, 0.2222, 0.9157, 0.3087, 0.9619, 0.4025, 0.9904, 0.0, 0.0, 1.0, 0.0, 1.0, 1.0, 0.0, 1.0, 0.0, 0.0, 1.0, 0.0, 1.0, 1.0, 0.0, 1.0, 0.0, 0.0, 1.0, 0.0, 1.0, 1.0, 0.0, 1.0, 0.0, 0.0, 1.0, 0.0, 1.0, 1.0, 0.0, 1.0, 0.0, 0.0, 1.0, 0.0, 1.0, 1.0, 0.0, 1.0, 0.0, 0.0, 1.0, 0.0, 1.0, 1.0, 0.0, 1.0, 0.0, 0.0, 1.0, 0.0, 1.0, 1.0, 0.0, 1.0, 0.0, 0.0, 1.0, 0.0, 1.0, 1.0, 0.0, 1.0, 0.0, 0.0, 1.0, 0.0, 1.0, 1.0, 0.0, 1.0, 0.0, 0.0, 1.0, 0.0, 1.0, 1.0, 0.0, 1.0, 0.0, 0.0, 1.0, 0.0, 1.0, 1.0, 0.0, 1.0, 0.0, 0.0, 1.0, 0.0, 1.0, 1.0, 0.0, 1.0, 0.0, 0.0, 1.0, 0.0, 1.0, 1.0, 0.0, 1.0, 0.0, 0.0, 1.0, 0.0, 1.0, 1.0, 0.0, 1.0, 0.0, 0.0, 1.0, 0.0, 1.0, 1.0, 0.0, 1.0, 0.0, 0.0, 1.0, 0.0, 1.0, 1.0, 0.0, 1.0, 0.0, 0.0, 1.0, 0.0, 1.0, 1.0, 0.0, 1.0, 0.0, 0.0, 1.0, 0.0, 1.0, 1.0, 0.0, 1.0, 0.0, 0.0, 1.0, 0.0, 1.0, 1.0, 0.0, 1.0, 0.0, 0.0, 1.0, 0.0, 1.0, 1.0, 0.0, 1.0, 0.0, 0.0, 1.0, 0.0, 1.0, 1.0, 0.0, 1.0, 0.0, 0.0, 1.0, 0.0, 1.0, 1.0, 0.0, 1.0, 0.0, 0.0, 1.0, 0.0, 1.0, 1.0, 0.0, 1.0, 0.0, 0.0, 1.0, 0.0, 1.0, 1.0, 0.0, 1.0, 0.0, 0.0, 1.0, 0.0, 1.0, 1.0, 0.0, 1.0, 0.0, 0.0, 1.0, 0.0, 1.0, 1.0, 0.0, 1.0, 0.0, 0.0, 1.0, 0.0, 1.0, 1.0, 0.0, 1.0, 0.0, 0.0, 1.0, 0.0, 1.0, 1.0, 0.0, 1.0, 0.0, 0.0, 1.0, 0.0, 1.0, 1.0, 0.0, 1.0, 0.0, 0.0, 1.0, 0.0, 1.0, 1.0, 0.0, 1.0, 0.5, 1.0, 0.5975, 0.9904, 0.6913, 0.9619, 0.7778, 0.9157, 0.8536, 0.8536, 0.9157, 0.7778, 0.9619, 0.6913, 0.9904, 0.5975, 1.0, 0.5, 0.9904, 0.4025, 0.9619, 0.3087, 0.9157, 0.2222, 0.8536, 0.1464, 0.7778, 0.08427, 0.6913, 0.03806, 0.5975, 0.009607, 0.5, 0.0, 0.4025, 0.009607, 0.3087, 0.03806, 0.2222, 0.08427, 0.1464, 0.1464, 0.08426, 0.2222, 0.03806, 0.3087, 0.009607, 0.4025, 0.0, 0.5, 0.009607, 0.5975, 0.03806, 0.6913, 0.08427, 0.7778, 0.1464, 0.8536, 0.2222, 0.9157, 0.3087, 0.9619, 0.4025, 0.9904, 0.0, 0.0, 1.0, 0.0, 1.0, 1.0, 0.0, 1.0, 0.0, 0.0, 1.0, 0.0, 1.0, 1.0, 0.0, 1.0, 0.5, 1.0, 0.5975, 0.9904, 0.6913, 0.9619, 0.7778, 0.9157, 0.8536, 0.8536, 0.9157, 0.7778, 0.9619, 0.6913, 0.9904, 0.5975, 1.0, 0.5, 0.9904, 0.4025, 0.9619, 0.3087, 0.9157, 0.2222, 0.8536, 0.1464, 0.7778, 0.08427, 0.6913, 0.03806, 0.5975, 0.009607, 0.5, 0.0, 0.4025, 0.009607, 0.3087, 0.03806, 0.2222, 0.08427, 0.1464, 0.1464, 0.08426, 0.2222, 0.03806, 0.3087, 0.009607, 0.4025, 0.0, 0.5, 0.009607, 0.5975, 0.03806, 0.6913, 0.08427, 0.7778, 0.1464, 0.8536, 0.2222, 0.9157, 0.3087, 0.9619, 0.4025, 0.9904, 0.0, 0.0, 1.0, 0.0, 1.0, 1.0, 0.0, 1.0, 0.0, 0.0, 1.0, 0.0, 1.0, 1.0, 0.0, 1.0, 0.0, 0.0, 1.0, 0.0, 1.0, 1.0, 0.0, 1.0, 0.0, 0.0, 1.0, 0.0, 1.0, 1.0, 0.0, 1.0, 0.0, 0.0, 1.0, 0.0, 1.0, 1.0, 0.0, 1.0, 0.0, 0.0, 1.0, 0.0, 1.0, 1.0, 0.0, 1.0, 0.0, 0.0, 1.0, 0.0, 1.0, 1.0, 0.0, 1.0, 0.0, 0.0, 1.0, 0.0, 1.0, 1.0, 0.0, 1.0, 0.0, 0.0, 1.0, 0.0, 1.0, 1.0, 0.0, 1.0, 0.0, 0.0, 1.0, 0.0, 1.0, 1.0, 0.0, 1.0, 0.0, 0.0, 1.0, 0.0, 1.0, 1.0, 0.0, 1.0, 0.0, 0.0, 1.0, 0.0, 1.0, 1.0, 0.0, 1.0, 0.0, 0.0, 1.0, 0.0, 1.0, 1.0, 0.0, 1.0, 0.0, 0.0, 1.0, 0.0, 1.0, 1.0, 0.0, 1.0, 0.0, 0.0, 1.0, 0.0, 1.0, 1.0, 0.0, 1.0, 0.0, 0.0, 1.0, 0.0, 1.0, 1.0, 0.0, 1.0, 0.0, 0.0, 1.0, 0.0, 1.0, 1.0, 0.0, 1.0, 0.0, 0.0, 1.0, 0.0, 1.0, 1.0, 0.0, 1.0, 0.0, 0.0, 1.0, 0.0, 1.0, 1.0, 0.0, 1.0, 0.0, 0.0, 1.0, 0.0, 1.0, 1.0, 0.0, 1.0, 0.0, 0.0, 1.0, 0.0, 1.0, 1.0, 0.0, 1.0, 0.0, 0.0, 1.0, 0.0, 1.0, 1.0, 0.0, 1.0, 0.0, 0.0, 1.0, 0.0, 1.0, 1.0, 0.0, 1.0, 0.0, 0.0, 1.0, 0.0, 1.0, 1.0, 0.0, 1.0, 0.0, 0.0, 1.0, 0.0, 1.0, 1.0, 0.0, 1.0, 0.0, 0.0, 1.0, 0.0, 1.0, 1.0, 0.0, 1.0, 0.0, 0.0, 1.0, 0.0, 1.0, 1.0, 0.0, 1.0, 0.0, 0.0, 1.0, 0.0, 1.0, 1.0, 0.0, 1.0, 0.0, 0.0, 1.0, 0.0, 1.0, 1.0, 0.0, 1.0, 0.0, 0.0, 1.0, 0.0, 1.0, 1.0, 0.0, 1.0, 0.5, 1.0, 0.5975, 0.9904, 0.6913, 0.9619, 0.7778, 0.9157, 0.8536, 0.8536, 0.9157, 0.7778, 0.9619, 0.6913, 0.9904, 0.5975, 1.0, 0.5, 0.9904, 0.4025, 0.9619, 0.3087, 0.9157, 0.2222, 0.8536, 0.1464, 0.7778, 0.08427, 0.6913, 0.03806, 0.5975, 0.009607, 0.5, 0.0, 0.4025, 0.009607, 0.3087, 0.03806, 0.2222, 0.08427, 0.1464, 0.1464, 0.08426, 0.2222, 0.03806, 0.3087, 0.009607, 0.4025, 0.0, 0.5, 0.009607, 0.5975, 0.03806, 0.6913, 0.08427, 0.7778, 0.1464, 0.8536, 0.2222, 0.9157, 0.3087, 0.9619, 0.4025, 0.9904, 0.0, 0.0, 1.0, 0.0, 1.0, 1.0, 0.0, 1.0, 0.0, 0.0, 1.0, 0.0, 1.0, 1.0, 0.0, 1.0, 0.5, 1.0, 0.5975, 0.9904, 0.6913, 0.9619, 0.7778, 0.9157, 0.8536, 0.8536, 0.9157, 0.7778, 0.9619, 0.6913, 0.9904, 0.5975, 1.0, 0.5, 0.9904, 0.4025, 0.9619, 0.3087, 0.9157, 0.2222, 0.8536, 0.1464, 0.7778, 0.08427, 0.6913, 0.03806, 0.5975, 0.009607, 0.5, 0.0, 0.4025, 0.009607, 0.3087, 0.03806, 0.2222, 0.08427, 0.1464, 0.1464, 0.08426, 0.2222, 0.03806, 0.3087, 0.009607, 0.4025, 0.0, 0.5, 0.009607, 0.5975, 0.03806, 0.6913, 0.08427, 0.7778, 0.1464, 0.8536, 0.2222, 0.9157, 0.3087, 0.9619, 0.4025, 0.9904, 0.0, 0.0, 1.0, 0.0, 1.0, 1.0, 0.0, 0.0, 1.0, 0.0, 1.0, 1.0, 0.0, 0.0, 1.0, 0.0, 1.0, 1.0, 0.0, 0.0, 1.0, 0.0, 1.0, 1.0, 0.0, 0.0, 1.0, 0.0, 1.0, 1.0, 0.0, 0.0, 1.0, 0.0, 1.0, 1.0, 0.0, 0.0, 1.0, 0.0, 1.0, 1.0, 0.0, 0.0, 1.0, 0.0, 1.0, 1.0, 0.0, 0.0, 1.0, 0.0, 1.0, 1.0, 0.0, 0.0, 1.0, 0.0, 1.0, 1.0, 0.0, 0.0, 1.0, 0.0, 1.0, 1.0, 0.0, 0.0, 1.0, 0.0, 1.0, 1.0, 0.0, 0.0, 1.0, 0.0, 1.0, 1.0, 0.0, 0.0, 1.0, 0.0, 1.0, 1.0, 0.0, 0.0, 1.0, 0.0, 1.0, 1.0, 0.0, 0.0, 1.0, 0.0, 1.0, 1.0, 0.0, 0.0, 1.0, 0.0, 1.0, 1.0, 0.0, 0.0, 1.0, 0.0, 1.0, 1.0, 0.0, 0.0, 1.0, 0.0, 1.0, 1.0, 0.0, 0.0, 1.0, 0.0, 1.0, 1.0, 0.0, 0.0, 1.0, 0.0, 1.0, 1.0, 0.0, 0.0, 1.0, 0.0, 1.0, 1.0, 0.0, 0.0, 1.0, 0.0, 1.0, 1.0, 0.0, 0.0, 1.0, 0.0, 1.0, 1.0, 0.0, 0.0, 1.0, 0.0, 1.0, 1.0, 0.0, 0.0, 1.0, 0.0, 1.0, 1.0, 0.0, 0.0, 1.0, 0.0, 1.0, 1.0, 0.0, 0.0, 1.0, 0.0, 1.0, 1.0, 0.0, 0.0, 1.0, 0.0, 1.0, 1.0, 0.0, 0.0, 1.0, 0.0, 1.0, 1.0, 0.0, 0.0, 1.0, 0.0, 1.0, 1.0, 0.0, 0.0, 1.0, 0.0, 1.0, 1.0, 0.0, 0.0, 1.0, 0.0, 1.0, 1.0, 0.0, 0.0, 1.0, 0.0, 1.0, 1.0, 0.0, 0.0, 1.0, 0.0, 1.0, 1.0, 0.0, 0.0, 1.0, 0.0, 1.0, 1.0, 0.0, 0.0, 1.0, 0.0, 1.0, 1.0, 0.0, 0.0, 1.0, 0.0, 1.0, 1.0, 0.0, 0.0, 1.0, 0.0, 1.0, 1.0, 0.0, 0.0, 1.0, 0.0, 1.0, 1.0, 0.0, 0.0, 1.0, 0.0, 1.0, 1.0, 0.0, 0.0, 1.0, 0.0, 1.0, 1.0, 0.0, 0.0, 1.0, 0.0, 1.0, 1.0, 0.0, 0.0, 1.0, 0.0, 1.0, 1.0, 0.0, 0.0, 1.0, 0.0, 1.0, 1.0, 0.0, 0.0, 1.0, 0.0, 1.0, 1.0, 0.0, 0.0, 1.0, 0.0, 1.0, 1.0, 0.0, 0.0, 1.0, 0.0, 1.0, 1.0, 0.0, 0.0, 1.0, 0.0, 1.0, 1.0, 0.0, 0.0, 1.0, 0.0, 1.0, 1.0, 0.0, 0.0, 1.0, 0.0, 1.0, 1.0, 0.0, 1.0, 0.0, 0.0, 1.0, 0.0, 1.0, 1.0, 0.0, 1.0, 0.0, 0.0, 1.0, 0.0, 1.0, 1.0, 0.0, 0.0, 1.0, 0.0, 1.0, 1.0, 0.0, 0.0, 1.0, 0.0, 1.0, 1.0, 0.0, 0.0, 1.0, 0.0, 1.0, 1.0, 0.0, 0.0, 1.0, 0.0, 1.0, 1.0, 0.0, 0.0, 1.0, 0.0, 1.0, 1.0, 0.0, 0.0, 1.0, 0.0, 1.0, 1.0, 0.0, 0.0, 1.0, 0.0, 1.0, 1.0, 0.0, 1.0, 0.0, 0.0, 1.0, 0.0, 1.0, 1.0, 0.0, 1.0, 0.0, 0.0, 1.0, 0.0, 1.0, 1.0, 0.0, 0.0, 1.0, 0.0, 1.0, 1.0, 0.0, 0.0, 1.0, 0.0, 1.0, 1.0, 0.0, 0.0, 1.0, 0.0, 1.0, 1.0, 0.0, 0.0, 1.0, 0.0, 1.0, 1.0, 0.0, 0.0, 1.0, 0.0, 1.0, 1.0, 0.0, 0.0, 1.0, 0.0, 1.0, 1.0, 0.0, 0.0, 1.0, 0.0, 1.0, 1.0, 0.0, 0.0, 1.0, 0.0, 1.0, 1.0, 0.0, 0.0, 1.0, 0.0, 1.0, 1.0, 0.0, 0.0, 1.0, 0.0, 1.0, 1.0, 0.0, 0.0, 1.0, 0.0, 1.0, 1.0, 0.0, 0.0, 1.0, 0.0, 1.0, 1.0, 0.0, 0.0, 1.0, 0.0, 1.0, 1.0, 0.0, 0.0, 1.0, 0.0, 1.0, 1.0, 0.0, 0.0, 1.0, 0.0, 1.0, 1.0, 0.0, 0.0, 1.0, 0.0, 1.0, 1.0, 0.0, 0.0, 1.0, 0.0, 1.0, 1.0, 0.0, 0.0, 1.0, 0.0, 1.0, 1.0, 0.01869, 0.555, 0.318, 0.3196, 0.03666, 0.6049, 0.03666, 0.6049, 0.318, 0.3196, 0.05623, 0.6402, 0.05623, 0.6402, 0.318, 0.3196, 0.278, 0.9999, 0.278, 0.9999, 0.318, 0.3196, 0.3025, 0.9951, 0.3025, 0.9951, 0.318, 0.3196, 0.5195, 0.6527, 0.5195, 0.6527, 0.318, 0.3196, 0.5187, 0.6209, 0.5187, 0.6209, 0.318, 0.3196, 0.5213, 0.5778, 0.5213, 0.5778, 0.318, 0.3196, 0.5257, 0.5257, 0.5257, 0.5257, 0.318, 0.3196, 0.5293, 0.4675, 0.5293, 0.4675, 0.318, 0.3196, 0.5293, 0.4058, 0.5293, 0.4058, 0.318, 0.3196, 0.523, 0.3431, 0.523, 0.3431, 0.318, 0.3196, 0.5086, 0.2821, 0.5086, 0.2821, 0.318, 0.3196, 0.4856, 0.2253, 0.4856, 0.2253, 0.318, 0.3196, 0.4559, 0.1747, 0.4559, 0.1747, 0.318, 0.3196, 0.4228, 0.1311, 0.4228, 0.1311, 0.318, 0.3196, 0.3902, 0.09429, 0.3902, 0.09429, 0.318, 0.3196, 0.3617, 0.06366, 0.3617, 0.06366, 0.318, 0.3196, 0.3407, 0.03902, 0.3407, 0.03902, 0.318, 0.3196, 0.329, 0.02062, 0.329, 0.02062, 0.318, 0.3196, 0.3184, 0.003962, 0.3184, 0.003962, 0.318, 0.3196, 0.3007, 7.274e-05, 0.3007, 7.274e-05, 0.318, 0.3196, 0.271, 0.005283, 0.271, 0.005283, 0.318, 0.3196, 0.2314, 0.02091, 0.2314, 0.02091, 0.318, 0.3196, 0.1852, 0.04816, 0.1852, 0.04816, 0.318, 0.3196, 0.1367, 0.08776, 0.1367, 0.08776, 0.318, 0.3196, 0.09056, 0.1396, 0.09056, 0.1396, 0.318, 0.3196, 0.05125, 0.2023, 0.05125, 0.2023, 0.318, 0.3196, 0.02217, 0.273, 0.02217, 0.273, 0.318, 0.3196, 0.005125, 0.348, 0.005125, 0.348, 0.318, 0.3196, 7.274e-05, 0.4228, 7.274e-05, 0.4228, 0.318, 0.3196, 0.005455, 0.4932, 0.005455, 0.4932, 0.318, 0.3196, 0.01869, 0.555, 0.0, 0.0, 1.0, 0.0, 1.0, 1.0, 0.0, 0.0, 1.0, 0.0, 1.0, 1.0, 0.0, 0.0, 1.0, 0.0, 1.0, 1.0, 0.0, 0.0, 1.0, 0.0, 1.0, 1.0, 0.0, 0.0, 1.0, 0.0, 1.0, 1.0, 0.0, 0.0, 1.0, 0.0, 1.0, 1.0, 0.0, 0.0, 1.0, 0.0, 1.0, 1.0, 0.0, 0.0, 1.0, 0.0, 1.0, 1.0, 0.0, 0.0, 1.0, 0.0, 1.0, 1.0, 0.0, 0.0, 1.0, 0.0, 1.0, 1.0, 0.0, 0.0, 1.0, 0.0, 1.0, 1.0, 0.0, 0.0, 1.0, 0.0, 1.0, 1.0, 0.0, 0.0, 1.0, 0.0, 1.0, 1.0, 0.0, 0.0, 1.0, 0.0, 1.0, 1.0, 0.0, 0.0, 1.0, 0.0, 1.0, 1.0, 0.0, 0.0, 1.0, 0.0, 1.0, 1.0, 0.0, 0.0, 1.0, 0.0, 1.0, 1.0, 0.0, 0.0, 1.0, 0.0, 1.0, 1.0, 0.0, 0.0, 1.0, 0.0, 1.0, 1.0, 0.0, 0.0, 1.0, 0.0, 1.0, 1.0, 0.0, 0.0, 1.0, 0.0, 1.0, 1.0, 0.0, 0.0, 1.0, 0.0, 1.0, 1.0, 0.0, 0.0, 1.0, 0.0, 1.0, 1.0, 0.0, 0.0, 1.0, 0.0, 1.0, 1.0, 0.0, 0.0, 1.0, 0.0, 1.0, 1.0, 0.0, 0.0, 1.0, 0.0, 1.0, 1.0, 0.0, 0.0, 1.0, 0.0, 1.0, 1.0, 0.0, 0.0, 1.0, 0.0, 1.0, 1.0, 0.0, 0.0, 1.0, 0.0, 1.0, 1.0, 0.0, 0.0, 1.0, 0.0, 1.0, 1.0, 0.0, 0.0, 1.0, 0.0, 1.0, 1.0, 0.0, 0.0, 1.0, 0.0, 1.0, 1.0, 0.5, 1.0, 0.5975, 0.9904, 0.6913, 0.9619, 0.7778, 0.9157, 0.8536, 0.8536, 0.9157, 0.7778, 0.9619, 0.6913, 0.9904, 0.5975, 1.0, 0.5, 0.9904, 0.4025, 0.9619, 0.3087, 0.9157, 0.2222, 0.8536, 0.1464, 0.7778, 0.08427, 0.6913, 0.03806, 0.5975, 0.009607, 0.5, 0.0, 0.4025, 0.009607, 0.3087, 0.03806, 0.2222, 0.08427, 0.1464, 0.1464, 0.08426, 0.2222, 0.03806, 0.3087, 0.009607, 0.4025, 0.0, 0.5, 0.009607, 0.5975, 0.03806, 0.6913, 0.08427, 0.7778, 0.1464, 0.8536, 0.2222, 0.9157, 0.3087, 0.9619, 0.4025, 0.9904])
me_cube_001.materials.append(mat_material_002)
me_cube_001.use_remesh_preserve_volume = False
me_cube_001.use_remesh_preserve_attributes = False
me_cube_001.use_mirror_vertex_groups = False
me_cube_001.update()
me_cube_001.normals_split_custom_set([tuple(v) for v in zip(*[iter([-0.3353, -0.9421, 0.0, -0.3353, -0.9421, 0.0, -0.3353, -0.9421, 0.0, -0.3353, -0.9421, 0.0, 0.0, 1.0, 0.0, 0.0, 1.0, 0.0, 0.0, 1.0, 0.0, 0.0, 1.0, 0.0, 0.332, 0.9329, -0.1398, 0.332, 0.9329, -0.1398, 0.332, 0.9329, -0.1398, 0.332, 0.9329, -0.1398, 0.0, -1.0, 0.0, 0.0, -1.0, 0.0, 0.0, -1.0, 0.0, 0.0, -1.0, 0.0, 0.0, -0.3221, -0.9467, 0.0, -0.3221, -0.9467, 0.0, -0.3221, -0.9467, 0.0, -0.3221, -0.9467, -0.1667, -0.7035, 0.6909, -0.1667, -0.7035, 0.6909, -0.1667, -0.7035, 0.6909, -0.1667, -0.7035, 0.6909, -0.3233, 0.9332, 0.157, -0.3233, 0.9332, 0.157, -0.3233, 0.9332, 0.157, -0.3233, 0.9332, 0.157, -0.000223, -1.0, 0.001732, -0.000223, -1.0, 0.001732, -0.000223, -1.0, 0.001732, -0.000223, -1.0, 0.001732, 0.3311, -0.9412, -0.06759, 0.3311, -0.9412, -0.06759, 0.3311, -0.9412, -0.06759, 0.3311, -0.9412, -0.06759, 0.0003943, 1.0, -0.003061, 0.0003943, 1.0, -0.003061, 0.0003943, 1.0, -0.003061, 0.0003943, 1.0, -0.003061, -0.1627, 0.767, 0.6207, -0.1627, 0.767, 0.6207, -0.1627, 0.767, 0.6207, -0.1627, 0.767, 0.6207, 0.0, 0.1792, -0.9838, 0.0, 0.1792, -0.9838, 0.0, 0.1792, -0.9838, 0.0, 0.1792, -0.9838, 0.000412, -1.0, -0.009367, 0.000412, -1.0, -0.009367, 0.000412, -1.0, -0.009367, 0.000412, -1.0, -0.009367, 0.001235, -0.9996, -0.02882, 0.001235, -0.9996, -0.02882, 0.001235, -0.9996, -0.02882, 0.001235, -0.9996, -0.02882, 0.002121, -0.9987, -0.05069, 0.002121, -0.9987, -0.05069, 0.002121, -0.9987, -0.05069, 0.002121, -0.9987, -0.05069, 0.003181, -0.997, -0.07762, 0.003181, -0.997, -0.07762, 0.003181, -0.997, -0.07762, 0.003181, -0.997, -0.07762, 0.004626, -0.9934, -0.1147, 0.004626, -0.9934, -0.1147, 0.004626, -0.9934, -0.1147, 0.004626, -0.9934, -0.1147, 0.006956, -0.9847, -0.1743, 0.006956, -0.9847, -0.1743, 0.006956, -0.9847, -0.1743, 0.006956, -0.9847, -0.1743, 0.0118, -0.9547, -0.2974, 0.0118, -0.9547, -0.2974, 0.0118, -0.9547, -0.2974, 0.0118, -0.9547, -0.2974, 0.02737, -0.7216, -0.6918, 0.02737, -0.7216, -0.6918, 0.02737, -0.7216, -0.6918, 0.02737, -0.7216, -0.6918, 0.02737, 0.7216, -0.6918, 0.02737, 0.7216, -0.6918, 0.02737, 0.7216, -0.6918, 0.02737, 0.7216, -0.6918, 0.0118, 0.9547, -0.2974, 0.0118, 0.9547, -0.2974, 0.0118, 0.9547, -0.2974, 0.0118, 0.9547, -0.2974, 0.006956, 0.9847, -0.1743, 0.006956, 0.9847, -0.1743, 0.006956, 0.9847, -0.1743, 0.006956, 0.9847, -0.1743, 0.004626, 0.9934, -0.1147, 0.004626, 0.9934, -0.1147, 0.004626, 0.9934, -0.1147, 0.004626, 0.9934, -0.1147, 0.003181, 0.997, -0.07762, 0.003181, 0.997, -0.07762, 0.003181, 0.997, -0.07762, 0.003181, 0.997, -0.07762, 0.002121, 0.9987, -0.0507, 0.002121, 0.9987, -0.0507, 0.002121, 0.9987, -0.0507, 0.002121, 0.9987, -0.0507, 0.001235, 0.9996, -0.02882, 0.001235, 0.9996, -0.02882, 0.001235, 0.9996, -0.02882, 0.001235, 0.9996, -0.02882, 0.000412, 1.0, -0.009368, 0.000412, 1.0, -0.009368, 0.000412, 1.0, -0.009368, 0.000412, 1.0, -0.009368, -0.0004232, 1.0, 0.009376, -0.0004232, 1.0, 0.009376, -0.0004232, 1.0, 0.009376, -0.0004232, 1.0, 0.009376, -0.001336, 0.9996, 0.02888, -0.001336, 0.9996, 0.02888, -0.001336, 0.9996, 0.02888, -0.001336, 0.9996, 0.02888, -0.002403, 0.9987, 0.05089, -0.002403, 0.9987, 0.05089, -0.002403, 0.9987, 0.05089, -0.002403, 0.9987, 0.05089, -0.00375, 0.9969, 0.07808, -0.00375, 0.9969, 0.07808, -0.00375, 0.9969, 0.07808, -0.00375, 0.9969, 0.07808, -0.005623, 0.9933, 0.1157, -0.005623, 0.9933, 0.1157, -0.005623, 0.9933, 0.1157, -0.005623, 0.9933, 0.1157, -0.008636, 0.9843, 0.1762, -0.008636, 0.9843, 0.1762, -0.008636, 0.9843, 0.1762, -0.008636, 0.9843, 0.1762, -0.01482, 0.9535, 0.3011, -0.01482, 0.9535, 0.3011, -0.01482, 0.9535, 0.3011, -0.01482, 0.9535, 0.3011, -0.03438, 0.7161, 0.6971, -0.03438, 0.7161, 0.6971, -0.03438, 0.7161, 0.6971, -0.03438, 0.7161, 0.6971, -0.03438, -0.7161, 0.6971, -0.03438, -0.7161, 0.6971, -0.03438, -0.7161, 0.6971, -0.03438, -0.7161, 0.6971, -0.01482, -0.9535, 0.3011, -0.01482, -0.9535, 0.3011, -0.01482, -0.9535, 0.3011, -0.01482, -0.9535, 0.3011, -0.008636, -0.9843, 0.1762, -0.008636, -0.9843, 0.1762, -0.008636, -0.9843, 0.1762, -0.008636, -0.9843, 0.1762, -0.005623, -0.9933, 0.1157, -0.005623, -0.9933, 0.1157, -0.005623, -0.9933, 0.1157, -0.005623, -0.9933, 0.1157, -0.00375, -0.9969, 0.07808, -0.00375, -0.9969, 0.07808, -0.00375, -0.9969, 0.07808, -0.00375, -0.9969, 0.07808, -0.002403, -0.9987, 0.05089, -0.002403, -0.9987, 0.05089, -0.002403, -0.9987, 0.05089, -0.002403, -0.9987, 0.05089, -0.9972, -1.222e-05, 0.07542, -0.9972, -1.222e-05, 0.07542, -0.9972, -1.222e-05, 0.07542, -0.9972, -1.222e-05, 0.07542, -0.9972, -1.222e-05, 0.07542, -0.9972, -1.222e-05, 0.07542, -0.9972, -1.222e-05, 0.07542, -0.9972, -1.222e-05, 0.07542, -0.9972, -1.222e-05, 0.07542, -0.9972, -1.222e-05, 0.07542, -0.9972, -1.222e-05, 0.07542, -0.9972, -1.222e-05, 0.07542, -0.9972, -1.222e-05, 0.07542, -0.9972, -1.222e-05, 0.07542, -0.9972, -1.222e-05, 0.07542, -0.9972, -1.222e-05, 0.07542, -0.9972, -1.222e-05, 0.07542, -0.9972, -1.222e-05, 0.07542, -0.9972, -1.222e-05, 0.07542, -0.9972, -1.222e-05, 0.07542, -0.9972, -1.222e-05, 0.07542, -0.9972, -1.222e-05, 0.07542, -0.9972, -1.222e-05, 0.07542, -0.9972, -1.222e-05, 0.07542, -0.9972, -1.222e-05, 0.07542, -0.9972, -1.222e-05, 0.07542, -0.9972, -1.222e-05, 0.07542, -0.9972, -1.222e-05, 0.07542, -0.9972, -1.222e-05, 0.07542, -0.9972, -1.222e-05, 0.07542, -0.9972, -1.222e-05, 0.07542, -0.9972, -1.222e-05, 0.07542, -0.001336, -0.9996, 0.02888, -0.001336, -0.9996, 0.02888, -0.001336, -0.9996, 0.02888, -0.001336, -0.9996, 0.02888, -0.0004232, -1.0, 0.009375, -0.0004232, -1.0, 0.009375, -0.0004232, -1.0, 0.009375, -0.0004232, -1.0, 0.009375, 0.9864, -1.074e-06, -0.1646, 0.9864, -1.074e-06, -0.1646, 0.9864, -1.074e-06, -0.1646, 0.9864, -1.074e-06, -0.1646, 0.9864, -1.074e-06, -0.1646, 0.9864, -1.074e-06, -0.1646, 0.9864, -1.074e-06, -0.1646, 0.9864, -1.074e-06, -0.1646, 0.9864, -1.074e-06, -0.1646, 0.9864, -1.074e-06, -0.1646, 0.9864, -1.074e-06, -0.1646, 0.9864, -1.074e-06, -0.1646, 0.9864, -1.074e-06, -0.1646, 0.9864, -1.074e-06, -0.1646, 0.9864, -1.074e-06, -0.1646, 0.9864, -1.074e-06, -0.1646, 0.9864, -1.074e-06, -0.1646, 0.9864, -1.074e-06, -0.1646, 0.9864, -1.074e-06, -0.1646, 0.9864, -1.074e-06, -0.1646, 0.9864, -1.074e-06, -0.1646, 0.9864, -1.074e-06, -0.1646, 0.9864, -1.074e-06, -0.1646, 0.9864, -1.074e-06, -0.1646, 0.9864, -1.074e-06, -0.1646, 0.9864, -1.074e-06, -0.1646, 0.9864, -1.074e-06, -0.1646, 0.9864, -1.074e-06, -0.1646, 0.9864, -1.074e-06, -0.1646, 0.9864, -1.074e-06, -0.1646, 0.9864, -1.074e-06, -0.1646, 0.9864, -1.074e-06, -0.1646, 0.0004102, -1.0, -0.009364, 0.0004102, -1.0, -0.009364, 0.0004102, -1.0, -0.009364, 0.0004102, -1.0, -0.009364, 0.001258, -0.9996, -0.02895, 0.001258, -0.9996, -0.02895, 0.001258, -0.9996, -0.02895, 0.001258, -0.9996, -0.02895, 0.002203, -0.9987, -0.05122, 0.002203, -0.9987, -0.05122, 0.002203, -0.9987, -0.05122, 0.002203, -0.9987, -0.05122, 0.003363, -0.9969, -0.07908, 0.003363, -0.9969, -0.07908, 0.003363, -0.9969, -0.07908, 0.003363, -0.9969, -0.07908, 0.004964, -0.993, -0.1184, 0.004964, -0.993, -0.1184, 0.004964, -0.993, -0.1184, 0.004964, -0.993, -0.1184, 0.007595, -0.9828, -0.1843, 0.007595, -0.9828, -0.1843, 0.007595, -0.9828, -0.1843, 0.007595, -0.9828, -0.1843, 0.01339, -0.9433, -0.3317, 0.01339, -0.9433, -0.3317, 0.01339, -0.9433, -0.3317, 0.01339, -0.9433, -0.3317, 0.03351, -0.526, -0.8498, 0.03351, -0.526, -0.8498, 0.03351, -0.526, -0.8498, 0.03351, -0.526, -0.8498, 0.02101, 0.8378, -0.5456, 0.02101, 0.8378, -0.5456, 0.02101, 0.8378, -0.5456, 0.02101, 0.8378, -0.5456, 0.009638, 0.9667, -0.2556, 0.009638, 0.9667, -0.2556, 0.009638, 0.9667, -0.2556, 0.009638, 0.9667, -0.2556, 0.005827, 0.9876, -0.1566, 0.005827, 0.9876, -0.1566, 0.005827, 0.9876, -0.1566, 0.005827, 0.9876, -0.1566, 0.003935, 0.9944, -0.1057, 0.003935, 0.9944, -0.1057, 0.003935, 0.9944, -0.1057, 0.003935, 0.9944, -0.1057, 0.002759, 0.9973, -0.07296, 0.002759, 0.9973, -0.07296, 0.002759, 0.9973, -0.07296, 0.002759, 0.9973, -0.07296, 0.001888, 0.9988, -0.04847, 0.001888, 0.9988, -0.04847, 0.001888, 0.9988, -0.04847, 0.001888, 0.9988, -0.04847, 0.001131, 0.9996, -0.02797, 0.001131, 0.9996, -0.02797, 0.001131, 0.9996, -0.02797, 0.001131, 0.9996, -0.02797, 0.0003859, 1.0, -0.009213, 0.0003859, 1.0, -0.009213, 0.0003859, 1.0, -0.009213, 0.0003859, 1.0, -0.009213, -0.0004036, 1.0, 0.009337, -0.0004036, 1.0, 0.009337, -0.0004036, 1.0, 0.009337, -0.0004036, 1.0, 0.009337, -0.001294, 0.9996, 0.02912, -0.001294, 0.9996, 0.02912, -0.001294, 0.9996, 0.02912, -0.001294, 0.9996, 0.02912, -0.002377, 0.9986, 0.05211, -0.002377, 0.9986, 0.05211, -0.002377, 0.9986, 0.05211, -0.002377, 0.9986, 0.05211, -0.003814, 0.9967, 0.08158, -0.003814, 0.9967, 0.08158, -0.003814, 0.9967, 0.08158, -0.003814, 0.9967, 0.08158, -0.005926, 0.9922, 0.1242, -0.005926, 0.9922, 0.1242, -0.005926, 0.9922, 0.1242, -0.005926, 0.9922, 0.1242, -0.009524, 0.9803, 0.1971, -0.009524, 0.9803, 0.1971, -0.009524, 0.9803, 0.1971, -0.009524, 0.9803, 0.1971, -0.0176, 0.9317, 0.3628, -0.0176, 0.9317, 0.3628, -0.0176, 0.9317, 0.3628, -0.0176, 0.9317, 0.3628, -0.04383, 0.4179, 0.9074, -0.04383, 0.4179, 0.9074, -0.04383, 0.4179, 0.9074, -0.04383, 0.4179, 0.9074, -0.02588, -0.8404, 0.5413, -0.02588, -0.8404, 0.5413, -0.02588, -0.8404, 0.5413, -0.02588, -0.8404, 0.5413, -0.01248, -0.9643, 0.2645, -0.01248, -0.9643, 0.2645, -0.01248, -0.9643, 0.2645, -0.01248, -0.9643, 0.2645, -0.007624, -0.9865, 0.1638, -0.007624, -0.9865, 0.1638, -0.007624, -0.9865, 0.1638, -0.007624, -0.9865, 0.1638, -0.005081, -0.9938, 0.1106, -0.005081, -0.9938, 0.1106, -0.005081, -0.9938, 0.1106, -0.005081, -0.9938, 0.1106, -0.003446, -0.9971, 0.07594, -0.003446, -0.9971, 0.07594, -0.003446, -0.9971, 0.07594, -0.003446, -0.9971, 0.07594, -0.002247, -0.9987, 0.05002, -0.002247, -0.9987, 0.05002, -0.002247, -0.9987, 0.05002, -0.002247, -0.9987, 0.05002, -0.3801, 0.9239, 0.04297, -0.3801, 0.9239, 0.04297, -0.3801, 0.9239, 0.04297, -0.3801, 0.9239, 0.04297, -0.3801, 0.9239, 0.04297, -0.3801, 0.9239, 0.04297, -0.3801, 0.9239, 0.04297, -0.3801, 0.9239, 0.04297, -0.3801, 0.9239, 0.04297, -0.3801, 0.9239, 0.04297, -0.3801, 0.9239, 0.04297, -0.3801, 0.9239, 0.04297, -0.3801, 0.9239, 0.04297, -0.3801, 0.9239, 0.04297, -0.3801, 0.9239, 0.04297, -0.3801, 0.9239, 0.04297, -0.3801, 0.9239, 0.04297, -0.3801, 0.9239, 0.04297, -0.3801, 0.9239, 0.04297, -0.3801, 0.9239, 0.04297, -0.3801, 0.9239, 0.04297, -0.3801, 0.9239, 0.04297, -0.3801, 0.9239, 0.04297, -0.3801, 0.9239, 0.04297, -0.3801, 0.9239, 0.04297, -0.3801, 0.9239, 0.04297, -0.3801, 0.9239, 0.04297, -0.3801, 0.9239, 0.04297, -0.3801, 0.9239, 0.04297, -0.3801, 0.9239, 0.04297, -0.3801, 0.9239, 0.04297, -0.3801, 0.9239, 0.04297, -0.001273, -0.9996, 0.02859, -0.001273, -0.9996, 0.02859, -0.001273, -0.9996, 0.02859, -0.001273, -0.9996, 0.02859, -0.000412, -1.0, 0.009326, -0.000412, -1.0, 0.009326, -0.000412, -1.0, 0.009326, -0.000412, -1.0, 0.009326, 0.4091, -0.9091, -0.07859, 0.4091, -0.9091, -0.07859, 0.4091, -0.9091, -0.07859, 0.4091, -0.9091, -0.07859, 0.4091, -0.9091, -0.07859, 0.4091, -0.9091, -0.07859, 0.4091, -0.9091, -0.07859, 0.4091, -0.9091, -0.07859, 0.4091, -0.9091, -0.07859, 0.4091, -0.9091, -0.07859, 0.4091, -0.9091, -0.07859, 0.4091, -0.9091, -0.07859, 0.4091, -0.9091, -0.07859, 0.4091, -0.9091, -0.07859, 0.4091, -0.9091, -0.07859, 0.4091, -0.9091, -0.07859, 0.4091, -0.9091, -0.07859, 0.4091, -0.9091, -0.07859, 0.4091, -0.9091, -0.07859, 0.4091, -0.9091, -0.07859, 0.4091, -0.9091, -0.07859, 0.4091, -0.9091, -0.07859, 0.4091, -0.9091, -0.07859, 0.4091, -0.9091, -0.07859, 0.4091, -0.9091, -0.07859, 0.4091, -0.9091, -0.07859, 0.4091, -0.9091, -0.07859, 0.4091, -0.9091, -0.07859, 0.4091, -0.9091, -0.07859, 0.4091, -0.9091, -0.07859, 0.4091, -0.9091, -0.07859, 0.4091, -0.9091, -0.07859, 0.0004176, -1.0, -0.009372, 0.0004176, -1.0, -0.009372, 0.0004176, -1.0, -0.009372, 0.0004176, -1.0, -0.009372, 0.001286, -0.9996, -0.02885, 0.001286, -0.9996, -0.02885, 0.001286, -0.9996, -0.02885, 0.001286, -0.9996, -0.02885, 0.002264, -0.9987, -0.0508, 0.002264, -0.9987, -0.0508, 0.002264, -0.9987, -0.0508, 0.002264, -0.9987, -0.0508, 0.003469, -0.997, -0.07785, 0.003469, -0.997, -0.07785, 0.003469, -0.997, -0.07785, 0.003469, -0.997, -0.07785, 0.005132, -0.9933, -0.1152, 0.005132, -0.9933, -0.1152, 0.005132, -0.9933, -0.1152, 0.005132, -0.9933, -0.1152, 0.00781, -0.9845, -0.1753, 0.00781, -0.9845, -0.1753, 0.00781, -0.9845, -0.1753, 0.00781, -0.9845, -0.1753, 0.01334, -0.9541, -0.2993, 0.01334, -0.9541, -0.2993, 0.01334, -0.9541, -0.2993, 0.01334, -0.9541, -0.2993, 0.03095, -0.7188, -0.6945, 0.03095, -0.7188, -0.6945, 0.03095, -0.7188, -0.6945, 0.03095, -0.7188, -0.6945, 0.03095, 0.7188, -0.6945, 0.03095, 0.7188, -0.6945, 0.03095, 0.7188, -0.6945, 0.03095, 0.7188, -0.6945, 0.01334, 0.9541, -0.2993, 0.01334, 0.9541, -0.2993, 0.01334, 0.9541, -0.2993, 0.01334, 0.9541, -0.2993, 0.00781, 0.9845, -0.1753, 0.00781, 0.9845, -0.1753, 0.00781, 0.9845, -0.1753, 0.00781, 0.9845, -0.1753, 0.005132, 0.9933, -0.1152, 0.005132, 0.9933, -0.1152, 0.005132, 0.9933, -0.1152, 0.005132, 0.9933, -0.1152, 0.003469, 0.997, -0.07786, 0.003469, 0.997, -0.07786, 0.003469, 0.997, -0.07786, 0.003469, 0.997, -0.07786, 0.002264, 0.9987, -0.05079, 0.002264, 0.9987, -0.05079, 0.002264, 0.9987, -0.05079, 0.002264, 0.9987, -0.05079, 0.001286, 0.9996, -0.02885, 0.001286, 0.9996, -0.02885, 0.001286, 0.9996, -0.02885, 0.001286, 0.9996, -0.02885, 0.0004177, 1.0, -0.009372, 0.0004177, 1.0, -0.009372, 0.0004177, 1.0, -0.009372, 0.0004177, 1.0, -0.009372, -0.0004177, 1.0, 0.009372, -0.0004177, 1.0, 0.009372, -0.0004177, 1.0, 0.009372, -0.0004177, 1.0, 0.009372, -0.001286, 0.9996, 0.02885, -0.001286, 0.9996, 0.02885, -0.001286, 0.9996, 0.02885, -0.001286, 0.9996, 0.02885, -0.002264, 0.9987, 0.05079, -0.002264, 0.9987, 0.05079, -0.002264, 0.9987, 0.05079, -0.002264, 0.9987, 0.05079, -0.003469, 0.997, 0.07786, -0.003469, 0.997, 0.07786, -0.003469, 0.997, 0.07786, -0.003469, 0.997, 0.07786, -0.005132, 0.9933, 0.1152, -0.005132, 0.9933, 0.1152, -0.005132, 0.9933, 0.1152, -0.005132, 0.9933, 0.1152, -0.00781, 0.9845, 0.1753, -0.00781, 0.9845, 0.1753, -0.00781, 0.9845, 0.1753, -0.00781, 0.9845, 0.1753, -0.01334, 0.9541, 0.2993, -0.01334, 0.9541, 0.2993, -0.01334, 0.9541, 0.2993, -0.01334, 0.9541, 0.2993, -0.03095, 0.7188, 0.6945, -0.03095, 0.7188, 0.6945, -0.03095, 0.7188, 0.6945, -0.03095, 0.7188, 0.6945, -0.03095, -0.7188, 0.6945, -0.03095, -0.7188, 0.6945, -0.03095, -0.7188, 0.6945, -0.03095, -0.7188, 0.6945, -0.01334, -0.9541, 0.2993, -0.01334, -0.9541, 0.2993, -0.01334, -0.9541, 0.2993, -0.01334, -0.9541, 0.2993, -0.00781, -0.9845, 0.1753, -0.00781, -0.9845, 0.1753, -0.00781, -0.9845, 0.1753, -0.00781, -0.9845, 0.1753, -0.005132, -0.9933, 0.1152, -0.005132, -0.9933, 0.1152, -0.005132, -0.9933, 0.1152, -0.005132, -0.9933, 0.1152, -0.003469, -0.997, 0.07786, -0.003469, -0.997, 0.07786, -0.003469, -0.997, 0.07786, -0.003469, -0.997, 0.07786, -0.002264, -0.9987, 0.05079, -0.002264, -0.9987, 0.05079, -0.002264, -0.9987, 0.05079, -0.002264, -0.9987, 0.05079, -0.9927, 1.64e-06, 0.1209, -0.9927, 1.64e-06, 0.1209, -0.9927, 1.64e-06, 0.1209, -0.9927, 1.64e-06, 0.1209, -0.9927, 1.64e-06, 0.1209, -0.9927, 1.64e-06, 0.1209, -0.9927, 1.64e-06, 0.1209, -0.9927, 1.64e-06, 0.1209, -0.9927, 1.64e-06, 0.1209, -0.9927, 1.64e-06, 0.1209, -0.9927, 1.64e-06, 0.1209, -0.9927, 1.64e-06, 0.1209, -0.9927, 1.64e-06, 0.1209, -0.9927, 1.64e-06, 0.1209, -0.9927, 1.64e-06, 0.1209, -0.9927, 1.64e-06, 0.1209, -0.9927, 1.64e-06, 0.1209, -0.9927, 1.64e-06, 0.1209, -0.9927, 1.64e-06, 0.1209, -0.9927, 1.64e-06, 0.1209, -0.9927, 1.64e-06, 0.1209, -0.9927, 1.64e-06, 0.1209, -0.9927, 1.64e-06, 0.1209, -0.9927, 1.64e-06, 0.1209, -0.9927, 1.64e-06, 0.1209, -0.9927, 1.64e-06, 0.1209, -0.9927, 1.64e-06, 0.1209, -0.9927, 1.64e-06, 0.1209, -0.9927, 1.64e-06, 0.1209, -0.9927, 1.64e-06, 0.1209, -0.9927, 1.64e-06, 0.1209, -0.9927, 1.64e-06, 0.1209, -0.001286, -0.9996, 0.02885, -0.001286, -0.9996, 0.02885, -0.001286, -0.9996, 0.02885, -0.001286, -0.9996, 0.02885, -0.0004176, -1.0, 0.009371, -0.0004176, -1.0, 0.009371, -0.0004176, -1.0, 0.009371, -0.0004176, -1.0, 0.009371, 0.9927, -5.466e-06, -0.1209, 0.9927, -5.466e-06, -0.1209, 0.9927, -5.466e-06, -0.1209, 0.9927, -5.466e-06, -0.1209, 0.9927, -5.466e-06, -0.1209, 0.9927, -5.466e-06, -0.1209, 0.9927, -5.466e-06, -0.1209, 0.9927, -5.466e-06, -0.1209, 0.9927, -5.466e-06, -0.1209, 0.9927, -5.466e-06, -0.1209, 0.9927, -5.466e-06, -0.1209, 0.9927, -5.466e-06, -0.1209, 0.9927, -5.466e-06, -0.1209, 0.9927, -5.466e-06, -0.1209, 0.9927, -5.466e-06, -0.1209, 0.9927, -5.466e-06, -0.1209, 0.9927, -5.466e-06, -0.1209, 0.9927, -5.466e-06, -0.1209, 0.9927, -5.466e-06, -0.1209, 0.9927, -5.466e-06, -0.1209, 0.9927, -5.466e-06, -0.1209, 0.9927, -5.466e-06, -0.1209, 0.9927, -5.466e-06, -0.1209, 0.9927, -5.466e-06, -0.1209, 0.9927, -5.466e-06, -0.1209, 0.9927, -5.466e-06, -0.1209, 0.9927, -5.466e-06, -0.1209, 0.9927, -5.466e-06, -0.1209, 0.9927, -5.466e-06, -0.1209, 0.9927, -5.466e-06, -0.1209, 0.9927, -5.466e-06, -0.1209, 0.9927, -5.466e-06, -0.1209, 0.0004176, -1.0, -0.009371, 0.0004176, -1.0, -0.009371, 0.0004176, -1.0, -0.009371, 0.0004176, -1.0, -0.009371, 0.001286, -0.9996, -0.02885, 0.001286, -0.9996, -0.02885, 0.001286, -0.9996, -0.02885, 0.001286, -0.9996, -0.02885, 0.002264, -0.9987, -0.0508, 0.002264, -0.9987, -0.0508, 0.002264, -0.9987, -0.0508, 0.002264, -0.9987, -0.0508, 0.003469, -0.997, -0.07785, 0.003469, -0.997, -0.07785, 0.003469, -0.997, -0.07785, 0.003469, -0.997, -0.07785, 0.005132, -0.9933, -0.1152, 0.005132, -0.9933, -0.1152, 0.005132, -0.9933, -0.1152, 0.005132, -0.9933, -0.1152, 0.00781, -0.9845, -0.1753, 0.00781, -0.9845, -0.1753, 0.00781, -0.9845, -0.1753, 0.00781, -0.9845, -0.1753, 0.01334, -0.9541, -0.2993, 0.01334, -0.9541, -0.2993, 0.01334, -0.9541, -0.2993, 0.01334, -0.9541, -0.2993, 0.03095, -0.7188, -0.6945, 0.03095, -0.7188, -0.6945, 0.03095, -0.7188, -0.6945, 0.03095, -0.7188, -0.6945, 0.03095, 0.7188, -0.6945, 0.03095, 0.7188, -0.6945, 0.03095, 0.7188, -0.6945, 0.03095, 0.7188, -0.6945, 0.01334, 0.9541, -0.2993, 0.01334, 0.9541, -0.2993, 0.01334, 0.9541, -0.2993, 0.01334, 0.9541, -0.2993, 0.00781, 0.9845, -0.1753, 0.00781, 0.9845, -0.1753, 0.00781, 0.9845, -0.1753, 0.00781, 0.9845, -0.1753, 0.005132, 0.9933, -0.1152, 0.005132, 0.9933, -0.1152, 0.005132, 0.9933, -0.1152, 0.005132, 0.9933, -0.1152, 0.003469, 0.997, -0.07785, 0.003469, 0.997, -0.07785, 0.003469, 0.997, -0.07785, 0.003469, 0.997, -0.07785, 0.002264, 0.9987, -0.0508, 0.002264, 0.9987, -0.0508, 0.002264, 0.9987, -0.0508, 0.002264, 0.9987, -0.0508, 0.001286, 0.9996, -0.02885, 0.001286, 0.9996, -0.02885, 0.001286, 0.9996, -0.02885, 0.001286, 0.9996, -0.02885, 0.0004176, 1.0, -0.009372, 0.0004176, 1.0, -0.009372, 0.0004176, 1.0, -0.009372, 0.0004176, 1.0, -0.009372, -0.0004176, 1.0, 0.009373, -0.0004176, 1.0, 0.009373, -0.0004176, 1.0, 0.009373, -0.0004176, 1.0, 0.009373, -0.001286, 0.9996, 0.02885, -0.001286, 0.9996, 0.02885, -0.001286, 0.9996, 0.02885, -0.001286, 0.9996, 0.02885, -0.002264, 0.9987, 0.0508, -0.002264, 0.9987, 0.0508, -0.002264, 0.9987, 0.0508, -0.002264, 0.9987, 0.0508, -0.003469, 0.997, 0.07785, -0.003469, 0.997, 0.07785, -0.003469, 0.997, 0.07785, -0.003469, 0.997, 0.07785, -0.005132, 0.9933, 0.1152, -0.005132, 0.9933, 0.1152, -0.005132, 0.9933, 0.1152, -0.005132, 0.9933, 0.1152, -0.00781, 0.9845, 0.1753, -0.00781, 0.9845, 0.1753, -0.00781, 0.9845, 0.1753, -0.00781, 0.9845, 0.1753, -0.01334, 0.9541, 0.2993, -0.01334, 0.9541, 0.2993, -0.01334, 0.9541, 0.2993, -0.01334, 0.9541, 0.2993, -0.03095, 0.7188, 0.6945, -0.03095, 0.7188, 0.6945, -0.03095, 0.7188, 0.6945, -0.03095, 0.7188, 0.6945, -0.03095, -0.7188, 0.6945, -0.03095, -0.7188, 0.6945, -0.03095, -0.7188, 0.6945, -0.03095, -0.7188, 0.6945, -0.01334, -0.9541, 0.2993, -0.01334, -0.9541, 0.2993, -0.01334, -0.9541, 0.2993, -0.01334, -0.9541, 0.2993, -0.00781, -0.9845, 0.1753, -0.00781, -0.9845, 0.1753, -0.00781, -0.9845, 0.1753, -0.00781, -0.9845, 0.1753, -0.005132, -0.9933, 0.1152, -0.005132, -0.9933, 0.1152, -0.005132, -0.9933, 0.1152, -0.005132, -0.9933, 0.1152, -0.003469, -0.997, 0.07785, -0.003469, -0.997, 0.07785, -0.003469, -0.997, 0.07785, -0.003469, -0.997, 0.07785, -0.002264, -0.9987, 0.0508, -0.002264, -0.9987, 0.0508, -0.002264, -0.9987, 0.0508, -0.002264, -0.9987, 0.0508, -0.9927, -5.466e-07, 0.1209, -0.9927, -5.466e-07, 0.1209, -0.9927, -5.466e-07, 0.1209, -0.9927, -5.466e-07, 0.1209, -0.9927, -5.466e-07, 0.1209, -0.9927, -5.466e-07, 0.1209, -0.9927, -5.466e-07, 0.1209, -0.9927, -5.466e-07, 0.1209, -0.9927, -5.466e-07, 0.1209, -0.9927, -5.466e-07, 0.1209, -0.9927, -5.466e-07, 0.1209, -0.9927, -5.466e-07, 0.1209, -0.9927, -5.466e-07, 0.1209, -0.9927, -5.466e-07, 0.1209, -0.9927, -5.466e-07, 0.1209, -0.9927, -5.466e-07, 0.1209, -0.9927, -5.466e-07, 0.1209, -0.9927, -5.466e-07, 0.1209, -0.9927, -5.466e-07, 0.1209, -0.9927, -5.466e-07, 0.1209, -0.9927, -5.466e-07, 0.1209, -0.9927, -5.466e-07, 0.1209, -0.9927, -5.466e-07, 0.1209, -0.9927, -5.466e-07, 0.1209, -0.9927, -5.466e-07, 0.1209, -0.9927, -5.466e-07, 0.1209, -0.9927, -5.466e-07, 0.1209, -0.9927, -5.466e-07, 0.1209, -0.9927, -5.466e-07, 0.1209, -0.9927, -5.466e-07, 0.1209, -0.9927, -5.466e-07, 0.1209, -0.9927, -5.466e-07, 0.1209, -0.001286, -0.9996, 0.02885, -0.001286, -0.9996, 0.02885, -0.001286, -0.9996, 0.02885, -0.001286, -0.9996, 0.02885, -0.0004176, -1.0, 0.009371, -0.0004176, -1.0, 0.009371, -0.0004176, -1.0, 0.009371, -0.0004176, -1.0, 0.009371, 0.9927, 1.093e-06, -0.1209, 0.9927, 1.093e-06, -0.1209, 0.9927, 1.093e-06, -0.1209, 0.9927, 1.093e-06, -0.1209, 0.9927, 1.093e-06, -0.1209, 0.9927, 1.093e-06, -0.1209, 0.9927, 1.093e-06, -0.1209, 0.9927, 1.093e-06, -0.1209, 0.9927, 1.093e-06, -0.1209, 0.9927, 1.093e-06, -0.1209, 0.9927, 1.093e-06, -0.1209, 0.9927, 1.093e-06, -0.1209, 0.9927, 1.093e-06, -0.1209, 0.9927, 1.093e-06, -0.1209, 0.9927, 1.093e-06, -0.1209, 0.9927, 1.093e-06, -0.1209, 0.9927, 1.093e-06, -0.1209, 0.9927, 1.093e-06, -0.1209, 0.9927, 1.093e-06, -0.1209, 0.9927, 1.093e-06, -0.1209, 0.9927, 1.093e-06, -0.1209, 0.9927, 1.093e-06, -0.1209, 0.9927, 1.093e-06, -0.1209, 0.9927, 1.093e-06, -0.1209, 0.9927, 1.093e-06, -0.1209, 0.9927, 1.093e-06, -0.1209, 0.9927, 1.093e-06, -0.1209, 0.9927, 1.093e-06, -0.1209, 0.9927, 1.093e-06, -0.1209, 0.9927, 1.093e-06, -0.1209, 0.9927, 1.093e-06, -0.1209, 0.9927, 1.093e-06, -0.1209, 0.01636, -0.9977, -0.06633, 0.01636, -0.9977, -0.06633, 0.01636, -0.9977, -0.06633, -0.02779, -0.5914, -0.8059, -0.02779, -0.5914, -0.8059, -0.02779, -0.5914, -0.8059, -0.0009026, -0.9968, -0.08023, -0.0009026, -0.9968, -0.08023, -0.0009026, -0.9968, -0.08023, -0.0009477, 0.9965, -0.08358, -0.0009477, 0.9965, -0.08358, -0.0009477, 0.9965, -0.08358, 0.01635, 0.9977, -0.06635, 0.01635, 0.9977, -0.06635, 0.01635, 0.9977, -0.06635, 0.1677, -0.9336, 0.3168, 0.1677, -0.9336, 0.3168, 0.1677, -0.9336, 0.3168, 0.2343, -0.6058, -0.7603, 0.2343, -0.6058, -0.7603, 0.2343, -0.6058, -0.7603, -0.05679, -0.9919, -0.114, -0.05679, -0.9919, -0.114, -0.05679, -0.9919, -0.114, -0.01709, 0.9991, -0.03967, -0.01709, 0.9991, -0.03967, -0.01709, 0.9991, -0.03967, 0.01041, 0.8931, -0.4498, 0.01041, 0.8931, -0.4498, 0.01041, 0.8931, -0.4498, 0.2086, 0.9358, 0.2842, 0.2086, 0.9358, 0.2842, 0.2086, 0.9358, 0.2842, -0.1252, -0.9216, -0.3673, -0.1252, -0.9216, -0.3673, -0.1252, -0.9216, -0.3673, -0.7374, -0.2485, -0.6281, -0.7374, -0.2485, -0.6281, -0.7374, -0.2485, -0.6281, -0.126, 0.9211, -0.3683, -0.126, 0.9211, -0.3683, -0.126, 0.9211, -0.3683, 0.1982, -0.9201, 0.3379, 0.1982, -0.9201, 0.3379, 0.1982, -0.9201, 0.3379, 0.005398, -0.9893, 0.146, 0.005398, -0.9893, 0.146, 0.005398, -0.9893, 0.146, -0.02978, -0.9949, 0.09613, -0.02978, -0.9949, 0.09613, -0.02978, -0.9949, 0.09613, -0.1301, 0.9527, 0.2745, -0.1301, 0.9527, 0.2745, -0.1301, 0.9527, 0.2745, -0.05674, 0.9832, 0.1736, -0.05674, 0.9832, 0.1736, -0.05674, 0.9832, 0.1736, 0.01658, 0.9996, 0.02408, 0.01658, 0.9996, 0.02408, 0.01658, 0.9996, 0.02408, -0.08954, 0.9919, 0.09032, -0.08954, 0.9919, 0.09032, -0.08954, 0.9919, 0.09032, -0.007258, 0.9997, 0.02233, -0.007258, 0.9997, 0.02233, -0.007258, 0.9997, 0.02233, 0.01715, 0.9797, 0.1998, 0.01715, 0.9797, 0.1998, 0.01715, 0.9797, 0.1998, -0.1746, -0.4915, 0.8532, -0.1746, -0.4915, 0.8532, -0.1746, -0.4915, 0.8532, -0.02511, 0.993, 0.1151, -0.02511, 0.993, 0.1151, -0.02511, 0.993, 0.1151, -0.03168, 0.9945, 0.09952, -0.03168, 0.9945, 0.09952, -0.03168, 0.9945, 0.09952, -0.1701, 0.3502, 0.9211, -0.1701, 0.3502, 0.9211, -0.1701, 0.3502, 0.9211, -0.3425, 0.3349, 0.8778, -0.3425, 0.3349, 0.8778, -0.3425, 0.3349, 0.8778, -0.1484, -0.9401, 0.3068, -0.1484, -0.9401, 0.3068, -0.1484, -0.9401, 0.3068, -0.1464, 0.6417, 0.7528, -0.1464, 0.6417, 0.7528, -0.1464, 0.6417, 0.7528, -0.02103, -0.9931, 0.1153, -0.02103, -0.9931, 0.1153, -0.02103, -0.9931, 0.1153, -0.0306, -0.9906, 0.1331, -0.0306, -0.9906, 0.1331, -0.0306, -0.9906, 0.1331, -0.07685, -0.9936, 0.08293, -0.07685, -0.9936, 0.08293, -0.07685, -0.9936, 0.08293, -0.009916, -0.9996, 0.02764, -0.009916, -0.9996, 0.02764, -0.009916, -0.9996, 0.02764, 0.009598, -0.9995, 0.02942, 0.009598, -0.9995, 0.02942, 0.009598, -0.9995, 0.02942, 0.8141, 0.07585, -0.5757, 0.8141, 0.07585, -0.5757, 0.8141, 0.07585, -0.5757, 0.2571, -0.9531, -0.1599, 0.2571, -0.9531, -0.1599, 0.2571, -0.9531, -0.1599, -0.04592, 0.9557, 0.2907, -0.04592, 0.9557, 0.2907, -0.04592, 0.9557, 0.2907, 0.04874, 0.7791, 0.625, 0.04874, 0.7791, 0.625, 0.04874, 0.7791, 0.625, -0.187, 0.9242, 0.3331, -0.187, 0.9242, 0.3331, -0.187, 0.9242, 0.3331, -0.02375, 0.9988, 0.04179, -0.02375, 0.9988, 0.04179, -0.02375, 0.9988, 0.04179, -0.15, 0.964, 0.2195, -0.15, 0.964, 0.2195, -0.15, 0.964, 0.2195, -0.6529, -0.1259, 0.7469, -0.6529, -0.1259, 0.7469, -0.6529, -0.1259, 0.7469, -0.1673, -0.9571, 0.2364, -0.1673, -0.9571, 0.2364, -0.1673, -0.9571, 0.2364, -0.02288, -0.9989, 0.03985, -0.02288, -0.9989, 0.03985, -0.02288, -0.9989, 0.03985, -0.1736, -0.9359, 0.3065, -0.1736, -0.9359, 0.3065, -0.1736, -0.9359, 0.3065, 0.07016, -0.7959, 0.6013, 0.07016, -0.7959, 0.6013, 0.07016, -0.7959, 0.6013, -0.06126, -0.9672, 0.2464, -0.06126, -0.9672, 0.2464, -0.06126, -0.9672, 0.2464, 0.2501, 0.9584, -0.1373, 0.2501, 0.9584, -0.1373, 0.2501, 0.9584, -0.1373, 0.6652, -0.6052, -0.4373, 0.6652, -0.6052, -0.4373, 0.6652, -0.6052, -0.4373, -0.05392, 0.4462, 0.8933, -0.05392, 0.4462, 0.8933, -0.05392, 0.4462, 0.8933, -0.05392, 0.4462, 0.8933, 0.0915, 0.1763, -0.9801, 0.0915, 0.1763, -0.9801, 0.0915, 0.1763, -0.9801, 0.0915, 0.1763, -0.9801, 0.1903, 0.6747, -0.7131, 0.1903, 0.6747, -0.7131, 0.1903, 0.6747, -0.7131, -0.03913, 0.9988, 0.02772, -0.03913, 0.9988, 0.02772, -0.03913, 0.9988, 0.02772, -0.0344, 0.999, -0.02844, -0.0344, 0.999, -0.02844, -0.0344, 0.999, -0.02844, -0.09597, 0.9839, -0.1509, -0.09597, 0.9839, -0.1509, -0.09597, 0.9839, -0.1509, -0.03881, -0.9989, 0.02515, -0.03881, -0.9989, 0.02515, -0.03881, -0.9989, 0.02515, -0.03267, -0.9984, -0.04714, -0.02087, -0.9986, -0.04961, -0.03229, -0.9984, -0.04722, -0.02087, -0.9986, -0.04961, -0.02039, -0.9986, -0.04971, -0.03229, -0.9984, -0.04722, -0.05597, -0.516, 0.8548, -0.05597, -0.516, 0.8548, -0.05597, -0.516, 0.8548, -0.05597, -0.516, 0.8548, 0.09797, -0.02117, -0.995, 0.09797, -0.02117, -0.995, 0.09797, -0.02117, -0.995, 0.09797, -0.02117, -0.995, -0.01146, -0.9188, -0.3945, -0.01146, -0.9188, -0.3945, -0.01146, -0.9188, -0.3945, 0.5394, 0.7555, -0.3718, 0.5394, 0.7555, -0.3718, 0.5394, 0.7555, -0.3718, 0.2632, 0.7218, 0.6401, 0.2632, 0.7218, 0.6401, 0.2632, 0.7218, 0.6401, 0.1719, 0.9055, 0.3881, 0.1719, 0.9055, 0.3881, 0.1719, 0.9055, 0.3881, -0.02472, 0.823, -0.5676, -0.02472, 0.823, -0.5676, -0.02472, 0.823, -0.5676, 0.05322, 0.8754, -0.4804, 0.05322, 0.8754, -0.4804, 0.05322, 0.8754, -0.4804, 0.3345, -0.08624, -0.9384, 0.3345, -0.08624, -0.9384, 0.3345, -0.08624, -0.9384, 0.1027, -0.8196, -0.5636, 0.1027, -0.8196, -0.5636, 0.1027, -0.8196, -0.5636, 0.0223, 0.9921, -0.1233, 0.0223, 0.9921, -0.1233, 0.0223, 0.9921, -0.1233, -0.112, 0.8537, -0.5086, -0.112, 0.8537, -0.5086, -0.112, 0.8537, -0.5086, -0.05549, -0.9662, -0.2519, -0.05549, -0.9662, -0.2519, -0.05549, -0.9662, -0.2519, 0.02393, -0.9919, -0.1249, 0.02393, -0.9919, -0.1249, 0.02393, -0.9919, -0.1249, 0.1066, 0.8265, -0.5527, 0.1066, 0.8265, -0.5527, 0.1066, 0.8265, -0.5527, -0.02207, 0.6099, -0.7922, -0.02207, 0.6099, -0.7922, -0.02207, 0.6099, -0.7922, -0.04834, -0.1291, -0.9905, -0.04834, -0.1291, -0.9905, -0.04834, -0.1291, -0.9905, 0.5172, 0.1236, -0.8469, 0.5172, 0.1236, -0.8469, 0.5172, 0.1236, -0.8469, 0.328, -0.03939, -0.9438, 0.328, -0.03939, -0.9438, 0.328, -0.03939, -0.9438, 0.04123, -0.9307, -0.3636, 0.04123, -0.9307, -0.3636, 0.04123, -0.9307, -0.3636, -0.02889, -0.887, -0.4608, -0.02889, -0.887, -0.4608, -0.02889, -0.887, -0.4608, -0.09849, 0.9908, 0.09238, -0.09849, 0.9908, 0.09238, -0.09849, 0.9908, 0.09238, -0.1332, 0.9815, 0.1374, -0.1332, 0.9815, 0.1374, -0.1332, 0.9815, 0.1374, -0.02581, 0.9996, 0.01101, -0.02581, 0.9996, 0.01101, -0.02581, 0.9996, 0.01101, -0.4402, 0.8562, 0.2705, -0.4402, 0.8562, 0.2705, -0.4402, 0.8562, 0.2705, -0.04392, -0.9988, 0.02361, -0.04392, -0.9988, 0.02361, -0.04392, -0.9988, 0.02361, -0.3447, -0.8706, 0.3511, -0.3447, -0.8706, 0.3511, -0.3447, -0.8706, 0.3511, -0.2074, -0.9589, 0.1939, -0.2074, -0.9589, 0.1939, -0.2074, -0.9589, 0.1939, -0.1503, -0.9809, 0.1236, -0.1503, -0.9809, 0.1236, -0.1503, -0.9809, 0.1236, -0.1205, -0.9893, 0.08232, -0.1205, -0.9893, 0.08232, -0.1205, -0.9893, 0.08232, -0.1029, -0.9933, 0.05328, -0.1029, -0.9933, 0.05328, -0.1029, -0.9933, 0.05328, -0.09209, -0.9953, 0.03005, -0.09209, -0.9953, 0.03005, -0.09209, -0.9953, 0.03005, -0.08559, -0.9963, 0.009439, -0.08559, -0.9963, 0.009439, -0.08559, -0.9963, 0.009439, -0.08241, -0.9965, -0.01064, -0.08241, -0.9965, -0.01064, -0.08241, -0.9965, -0.01064, -0.08233, -0.9961, -0.03206, -0.08233, -0.9961, -0.03206, -0.08233, -0.9961, -0.03206, -0.08584, -0.9947, -0.05719, -0.08584, -0.9947, -0.05719, -0.08584, -0.9947, -0.05719, -0.0946, -0.9914, -0.0901, -0.0946, -0.9914, -0.0901, -0.0946, -0.9914, -0.0901, -0.113, -0.9837, -0.1398, -0.113, -0.9837, -0.1398, -0.113, -0.9837, -0.1398, -0.1543, -0.9603, -0.2323, -0.1543, -0.9603, -0.2323, -0.1543, -0.9603, -0.2323, -0.2746, -0.8347, -0.4773, -0.2746, -0.8347, -0.4773, -0.2746, -0.8347, -0.4773, -0.4373, 0.3326, -0.8356, -0.4373, 0.3326, -0.8356, -0.4373, 0.3326, -0.8356, -0.183, 0.9123, -0.3663, -0.183, 0.9123, -0.3663, -0.183, 0.9123, -0.3663, -0.1042, 0.9727, -0.2075, -0.1042, 0.9727, -0.2075, -0.1042, 0.9727, -0.2075, -0.07346, 0.9878, -0.1375, -0.07346, 0.9878, -0.1375, -0.07346, 0.9878, -0.1375, -0.05865, 0.9936, -0.09683, -0.05865, 0.9936, -0.09683, -0.05865, 0.9936, -0.09683, -0.05103, 0.9963, -0.06878, -0.05103, 0.9963, -0.06878, -0.05103, 0.9963, -0.06878, -0.04744, 0.9978, -0.0471, -0.04744, 0.9978, -0.0471, -0.04744, 0.9978, -0.0471, -0.04654, 0.9985, -0.02878, -0.04654, 0.9985, -0.02878, -0.04654, 0.9985, -0.02878, -0.04778, 0.9988, -0.01211, -0.04778, 0.9988, -0.01211, -0.04778, 0.9988, -0.01211, -0.05106, 0.9987, 0.004121, -0.05106, 0.9987, 0.004121, -0.05106, 0.9987, 0.004121, -0.05663, 0.9982, 0.02099, -0.05663, 0.9982, 0.02099, -0.05663, 0.9982, 0.02099, -0.06518, 0.9971, 0.03979, -0.06518, 0.9971, 0.03979, -0.06518, 0.9971, 0.03979, -0.07813, 0.995, 0.06242, -0.07813, 0.995, 0.06242, -0.07813, 0.995, 0.06242, -0.04079, 0.9991, 0.01057, -0.04079, 0.9991, 0.01057, -0.04079, 0.9991, 0.01057, -0.04612, 0.9983, 0.03508, -0.04612, 0.9983, 0.03508, -0.04612, 0.9983, 0.03508, -0.05377, 0.9966, 0.06258, -0.05377, 0.9966, 0.06258, -0.05377, 0.9966, 0.06258, -0.06503, 0.9932, 0.09631, -0.06503, 0.9932, 0.09631, -0.06503, 0.9932, 0.09631, -0.08271, 0.9863, 0.1424, -0.08271, 0.9863, 0.1424, -0.08271, 0.9863, 0.1424, -0.1136, 0.9699, 0.2154, -0.1136, 0.9699, 0.2154, -0.1136, 0.9699, 0.2154, -0.1787, 0.9161, 0.3588, -0.1787, 0.9161, 0.3588, -0.1787, 0.9161, 0.3588, -0.3496, 0.5978, 0.7214, -0.3496, 0.5978, 0.7214, -0.3496, 0.5978, 0.7214, -0.3496, -0.5978, 0.7214, -0.3496, -0.5978, 0.7214, -0.3496, -0.5978, 0.7214, -0.1787, -0.9161, 0.3588, -0.1787, -0.9161, 0.3588, -0.1787, -0.9161, 0.3588, -0.1136, -0.9699, 0.2154, -0.1136, -0.9699, 0.2154, -0.1136, -0.9699, 0.2154, -0.08271, -0.9863, 0.1424, -0.08271, -0.9863, 0.1424, -0.08271, -0.9863, 0.1424, -0.06503, -0.9932, 0.09631, -0.06503, -0.9932, 0.09631, -0.06503, -0.9932, 0.09631, -0.05377, -0.9966, 0.06258, -0.05377, -0.9966, 0.06258, -0.05377, -0.9966, 0.06258, -0.04612, -0.9983, 0.03508, -0.04612, -0.9983, 0.03508, -0.04612, -0.9983, 0.03508, -0.04079, -0.9991, 0.01057, -0.04079, -0.9991, 0.01057, -0.04079, -0.9991, 0.01057, -0.03713, -0.9992, -0.01307, -0.03713, -0.9992, -0.01307, -0.03713, -0.9992, -0.01307, -0.03486, -0.9987, -0.03769, -0.03486, -0.9987, -0.03769, -0.03486, -0.9987, -0.03769, -0.03395, -0.9973, -0.06543, -0.03395, -0.9973, -0.06543, -0.03395, -0.9973, -0.06543, -0.03472, -0.9944, -0.09963, -0.03472, -0.9944, -0.09963, -0.03472, -0.9944, -0.09963, -0.03804, -0.9885, -0.1466, -0.03804, -0.9885, -0.1466, -0.03804, -0.9885, -0.1466, -0.04625, -0.9741, -0.2215, -0.04625, -0.9741, -0.2215, -0.04625, -0.9741, -0.2215, -0.06697, -0.9263, -0.3708, -0.06697, -0.9263, -0.3708, -0.06697, -0.9263, -0.3708, -0.1292, -0.6248, -0.77, -0.1292, -0.6248, -0.77, -0.1292, -0.6248, -0.77, -0.1292, 0.6248, -0.77, -0.1292, 0.6248, -0.77, -0.1292, 0.6248, -0.77, -0.06697, 0.9263, -0.3708, -0.06697, 0.9263, -0.3708, -0.06697, 0.9263, -0.3708, -0.04625, 0.9741, -0.2215, -0.04625, 0.9741, -0.2215, -0.04625, 0.9741, -0.2215, -0.03804, 0.9885, -0.1466, -0.03804, 0.9885, -0.1466, -0.03804, 0.9885, -0.1466, -0.03472, 0.9944, -0.09963, -0.03472, 0.9944, -0.09963, -0.03472, 0.9944, -0.09963, -0.03395, 0.9973, -0.06544, -0.03395, 0.9973, -0.06544, -0.03395, 0.9973, -0.06544, -0.03486, 0.9987, -0.03769, -0.03486, 0.9987, -0.03769, -0.03486, 0.9987, -0.03769, -0.03713, 0.9992, -0.01307, -0.03713, 0.9992, -0.01307, -0.03713, 0.9992, -0.01307, 0.9995, 7.148e-07, 0.03205, 0.9995, 7.148e-07, 0.03205, 0.9995, 7.148e-07, 0.03205, 0.9995, 7.148e-07, 0.03205, 0.9995, 7.148e-07, 0.03205, 0.9995, 7.148e-07, 0.03205, 0.9995, 7.148e-07, 0.03205, 0.9995, 7.148e-07, 0.03205, 0.9995, 7.148e-07, 0.03205, 0.9995, 7.148e-07, 0.03205, 0.9995, 7.148e-07, 0.03205, 0.9995, 7.148e-07, 0.03205, 0.9995, 7.148e-07, 0.03205, 0.9995, 7.148e-07, 0.03205, 0.9995, 7.148e-07, 0.03205, 0.9995, 7.148e-07, 0.03205, 0.9995, 7.148e-07, 0.03205, 0.9995, 7.148e-07, 0.03205, 0.9995, 7.148e-07, 0.03205, 0.9995, 7.148e-07, 0.03205, 0.9995, 7.148e-07, 0.03205, 0.9995, 7.148e-07, 0.03205, 0.9995, 7.148e-07, 0.03205, 0.9995, 7.148e-07, 0.03205, 0.9995, 7.148e-07, 0.03205, 0.9995, 7.148e-07, 0.03205, 0.9995, 7.148e-07, 0.03205, 0.9995, 7.148e-07, 0.03205, 0.9995, 7.148e-07, 0.03205, 0.9995, 7.148e-07, 0.03205, 0.9995, 7.148e-07, 0.03205, 0.9995, 7.148e-07, 0.03205])] * 3)])

# ---- objects
ob_su53f = bpy.data.objects.new('Su53F', me_cube_001)
ob_lamp = bpy.data.objects.new('Lamp', light_lamp)
ob_camera = bpy.data.objects.new('Camera', cam_camera)

# ---- transforms, parenting, visibility, modifiers, constraints
ob_su53f.location = (-0.5265, -7.986, 0.5572)
ob_su53f.scale = (1.0, 4.766, 0.4548)
ob_su53f.color = (0.8, 0.8, 0.8, 1.0)
ob_su53f.lineart.crease_threshold = 0.0
ob_lamp.location = (6.779, 1.005, 12.07)
ob_lamp.rotation_euler = (0.6503, 0.05522, 1.866)
ob_lamp.lock_rotations_4d = False
ob_lamp.empty_display_type = 'ARROWS'
ob_lamp.color = (0.0, 0.0, 0.0, 0.0)
ob_lamp.lineart.crease_threshold = 0.0
ob_camera.location = (13.46, -10.17, 13.6)
ob_camera.rotation_euler = (1.109, 0.0, 0.8149)
ob_camera.lock_rotations_4d = False
ob_camera.empty_display_type = 'ARROWS'
ob_camera.color = (0.0, 0.0, 0.0, 0.0)
ob_camera.display_type = 'WIRE'
ob_camera.lineart.crease_threshold = 0.0

# ---- collection membership
col_collection_1.objects.link(ob_su53f)
col_collection_1.objects.link(ob_lamp)
col_collection_1.objects.link(ob_camera)

# ---- scene / render settings (as saved in the file)
scene.camera = ob_camera
scene.frame_start = 1; scene.frame_end = 250; scene.frame_set(1)
scene.render.engine = 'CYCLES'
scene.render.resolution_percentage = 50
scene.render.dither_intensity = 0.0
scene.cycles.use_denoising = False
scene.cycles.samples = 128
scene.cycles.sampling_pattern = 'TABULATED_SOBOL'
scene.cycles.use_adaptive_sampling = False
scene.cycles.use_light_tree = False
scene.cycles.blur_glossy = 0.0
scene.cycles.sample_clamp_indirect = 0.0
scene.view_settings.view_transform = 'Standard'
bpy.context.view_layer.update()
